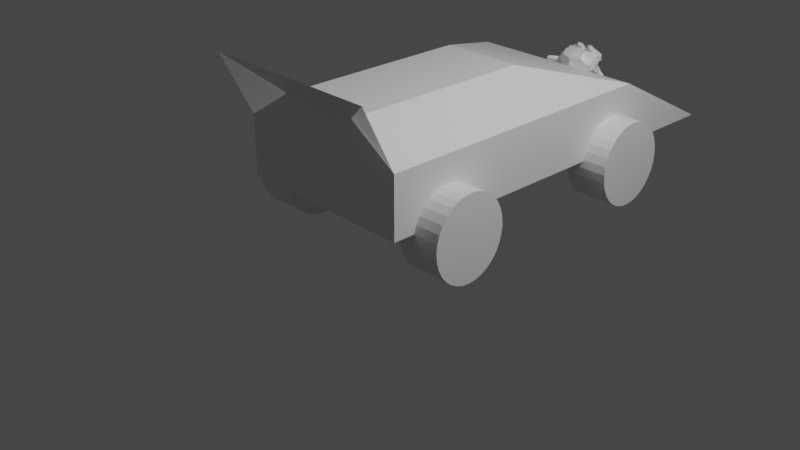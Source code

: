 # Source: untitled.blend  (saved by Blender 2.92.15; exported with 4.5.12 LTS)
import bpy
from mathutils import Matrix  # noqa: F401  (used for matrix-valued properties, if any)

bpy.ops.wm.read_factory_settings(use_empty=True)
scene = bpy.context.scene
scene.name = 'Scene'

# ---- collections
col_collection = bpy.data.collections.new('Collection'); scene.collection.children.link(col_collection)

# ---- materials (node trees are filled in below, after node groups)
mat_material = bpy.data.materials.new('Material')
mat_material.alpha_threshold = 0.0
mat_material.use_transparent_shadow = False
mat_material.line_color = (0.0, 0.0, 0.0, 1.0)

# ---- material node trees
mat_material.use_nodes = True; mat_material.node_tree.nodes.clear()
_N = mat_material.node_tree.nodes; _L = mat_material.node_tree.links
n0 = _N.new('ShaderNodeOutputMaterial'); n0.name = 'Material Output'; n0.location = (300, 300)
n1 = _N.new('ShaderNodeBsdfPrincipled'); n1.name = 'Principled BSDF'; n1.location = (10, 300)
n1.distribution = 'GGX'
n1.subsurface_method = 'BURLEY'
n1.inputs[2].default_value = 0.4
n1.inputs[3].default_value = 1.45
n1.inputs[27].default_value = (0.0, 0.0, 0.0, 1.0)
n1.inputs[28].default_value = 1.0
_L.new(n1.outputs[0], n0.inputs[0])
n0.is_active_output = True

# ---- world
world_world = bpy.data.worlds.new('World'); scene.world = world_world
world_world.use_nodes = True; world_world.node_tree.nodes.clear()
_N = world_world.node_tree.nodes; _L = world_world.node_tree.links
n0 = _N.new('ShaderNodeOutputWorld'); n0.name = 'World Output'; n0.location = (300, 300)
n1 = _N.new('ShaderNodeBackground'); n1.name = 'Background'; n1.location = (10, 300)
n1.inputs[0].default_value = (0.05088, 0.05088, 0.05088, 1.0)
_L.new(n1.outputs[0], n0.inputs[0])
n0.is_active_output = True
world_world.color = (0.05088, 0.05088, 0.05088)
world_world.use_sun_shadow = False
world_world.sun_shadow_jitter_overblur = 0.0

# ---- cameras
cam_camera = bpy.data.cameras.new('Camera')
cam_camera.clip_end = 100.0
cam_camera.ortho_scale = 7.314

# ---- lights
light_light = bpy.data.lights.new('Light', 'POINT')
light_light.transmission_factor = 0.0
light_light.energy = 1000.0
light_light.shadow_soft_size = 0.1
light_light.shadow_maximum_resolution = 0.006
light_light.use_absolute_resolution = True

# ---- meshes
me_cube = bpy.data.meshes.new('Cube')
me_cube.from_pydata([(1.0, 3.623, 0.4548), (1.0, -1.0, 0.4548), (-1.0, 3.623, 0.4591), (-1.0, -1.0, 0.4548), (1.0, -1.355, 1.824), (-1.0, -1.355, 1.824), (0.4494, 1.143, 1.474), (1.0, 2.347, 1.13), (1.0, -1.0, 1.116), (0.4494, -1.0, 1.47), (1.0, -1.355, 1.824), (-0.4494, 1.143, 1.474), (-1.0, 2.347, 1.131), (-0.4494, -1.0, 1.47), (-1.0, -1.0, 1.117), (-1.0, -1.355, 1.824), (0.8215, 0.101, 0.3631), (1.291, 0.101, 0.3665), (0.8217, 0.09266, 0.2731), (1.291, 0.09266, 0.2765), (0.8218, 0.06804, 0.1866), (1.291, 0.06804, 0.1901), (0.822, 0.02805, 0.1069), (1.292, 0.02805, 0.1103), (0.8221, -0.02576, 0.03705), (1.292, -0.02576, 0.04048), (0.8222, -0.09134, -0.02029), (1.292, -0.09134, -0.01686), (0.8223, -0.1661, -0.0629), (1.292, -0.1661, -0.05947), (0.8223, -0.2473, -0.08913), (1.292, -0.2473, -0.08571), (0.8224, -0.3317, -0.09799), (1.292, -0.3317, -0.09456), (0.8223, -0.4162, -0.08913), (1.292, -0.4162, -0.08571), (0.8223, -0.4973, -0.0629), (1.292, -0.4973, -0.05947), (0.8222, -0.5721, -0.02029), (1.292, -0.5721, -0.01686), (0.8221, -0.6377, 0.03705), (1.292, -0.6377, 0.04048), (0.822, -0.6915, 0.1069), (1.292, -0.6915, 0.1103), (0.8218, -0.7315, 0.1866), (1.291, -0.7315, 0.1901), (0.8217, -0.7561, 0.2731), (1.291, -0.7561, 0.2765), (0.8215, -0.7645, 0.3631), (1.291, -0.7645, 0.3665), (0.8213, -0.7561, 0.453), (1.291, -0.7561, 0.4564), (0.8211, -0.7315, 0.5395), (1.291, -0.7315, 0.5429), (0.821, -0.6915, 0.6192), (1.291, -0.6915, 0.6226), (0.8209, -0.6377, 0.6891), (1.29, -0.6377, 0.6925), (0.8208, -0.5721, 0.7464), (1.29, -0.5721, 0.7498), (0.8207, -0.4973, 0.789), (1.29, -0.4973, 0.7925), (0.8206, -0.4162, 0.8153), (1.29, -0.4162, 0.8187), (0.8206, -0.3317, 0.8241), (1.29, -0.3317, 0.8275), (0.8206, -0.2473, 0.8153), (1.29, -0.2473, 0.8187), (0.8207, -0.1661, 0.789), (1.29, -0.1661, 0.7925), (0.8208, -0.09134, 0.7464), (1.29, -0.09134, 0.7498), (0.8209, -0.02576, 0.6891), (1.29, -0.02576, 0.6925), (0.821, 0.02805, 0.6192), (1.291, 0.02805, 0.6226), (0.8211, 0.06804, 0.5395), (1.291, 0.06804, 0.5429), (0.8213, 0.09266, 0.453), (1.291, 0.09266, 0.4564), (0.8139, 2.512, 0.3834), (1.283, 2.512, 0.3868), (0.814, 2.504, 0.2934), (1.284, 2.504, 0.2968), (0.8142, 2.479, 0.2069), (1.284, 2.479, 0.2104), (0.8144, 2.439, 0.1272), (1.284, 2.439, 0.1306), (0.8145, 2.386, 0.05735), (1.284, 2.386, 0.06078), (0.8146, 2.32, 1.163e-05), (1.284, 2.32, 0.00344), (0.8147, 2.245, -0.04259), (1.284, 2.245, -0.03917), (0.8147, 2.164, -0.06883), (1.284, 2.164, -0.0654), (0.8147, 2.08, -0.07769), (1.284, 2.08, -0.07426), (0.8147, 1.995, -0.06883), (1.284, 1.995, -0.0654), (0.8147, 1.914, -0.04259), (1.284, 1.914, -0.03917), (0.8146, 1.839, 1.163e-05), (1.284, 1.839, 0.00344), (0.8145, 1.774, 0.05735), (1.284, 1.774, 0.06078), (0.8144, 1.72, 0.1272), (1.284, 1.72, 0.1306), (0.8142, 1.68, 0.2069), (1.284, 1.68, 0.2104), (0.814, 1.655, 0.2934), (1.284, 1.655, 0.2968), (0.8139, 1.647, 0.3834), (1.283, 1.647, 0.3868), (0.8137, 1.655, 0.4733), (1.283, 1.655, 0.4767), (0.8135, 1.68, 0.5598), (1.283, 1.68, 0.5632), (0.8134, 1.72, 0.6395), (1.283, 1.72, 0.6429), (0.8133, 1.774, 0.7094), (1.283, 1.774, 0.7128), (0.8131, 1.839, 0.7667), (1.283, 1.839, 0.7701), (0.8131, 1.914, 0.8093), (1.283, 1.914, 0.8128), (0.813, 1.995, 0.8356), (1.283, 1.995, 0.839), (0.813, 2.08, 0.8444), (1.283, 2.08, 0.8479), (0.813, 2.164, 0.8356), (1.283, 2.164, 0.839), (0.8131, 2.245, 0.8093), (1.283, 2.245, 0.8128), (0.8131, 2.32, 0.7667), (1.283, 2.32, 0.7701), (0.8133, 2.386, 0.7094), (1.283, 2.386, 0.7128), (0.8134, 2.439, 0.6395), (1.283, 2.439, 0.6429), (0.8135, 2.479, 0.5598), (1.283, 2.479, 0.5632), (0.8137, 2.504, 0.4733), (1.283, 2.504, 0.4767), (-1.314, 2.512, 0.3834), (-0.8445, 2.512, 0.3868), (-1.314, 2.504, 0.2934), (-0.8444, 2.504, 0.2968), (-1.314, 2.479, 0.2069), (-0.8442, 2.479, 0.2104), (-1.314, 2.439, 0.1272), (-0.8441, 2.439, 0.1306), (-1.313, 2.386, 0.05735), (-0.8439, 2.386, 0.06078), (-1.313, 2.32, 1.163e-05), (-0.8438, 2.32, 0.00344), (-1.313, 2.245, -0.04259), (-0.8437, 2.245, -0.03917), (-1.313, 2.164, -0.06883), (-0.8437, 2.164, -0.0654), (-1.313, 2.08, -0.07769), (-0.8437, 2.08, -0.07426), (-1.313, 1.995, -0.06883), (-0.8437, 1.995, -0.0654), (-1.313, 1.914, -0.04259), (-0.8437, 1.914, -0.03917), (-1.313, 1.839, 1.163e-05), (-0.8438, 1.839, 0.00344), (-1.313, 1.774, 0.05735), (-0.8439, 1.774, 0.06078), (-1.314, 1.72, 0.1272), (-0.8441, 1.72, 0.1306), (-1.314, 1.68, 0.2069), (-0.8442, 1.68, 0.2104), (-1.314, 1.655, 0.2934), (-0.8444, 1.655, 0.2968), (-1.314, 1.647, 0.3834), (-0.8445, 1.647, 0.3868), (-1.314, 1.655, 0.4733), (-0.8447, 1.655, 0.4767), (-1.314, 1.68, 0.5598), (-0.8449, 1.68, 0.5632), (-1.315, 1.72, 0.6395), (-0.845, 1.72, 0.6429), (-1.315, 1.774, 0.7094), (-0.8452, 1.774, 0.7128), (-1.315, 1.839, 0.7667), (-0.8453, 1.839, 0.7701), (-1.315, 1.914, 0.8093), (-0.8453, 1.914, 0.8128), (-1.315, 1.995, 0.8356), (-0.8454, 1.995, 0.839), (-1.315, 2.08, 0.8444), (-0.8454, 2.08, 0.8479), (-1.315, 2.164, 0.8356), (-0.8454, 2.164, 0.839), (-1.315, 2.245, 0.8093), (-0.8453, 2.245, 0.8128), (-1.315, 2.32, 0.7667), (-0.8453, 2.32, 0.7701), (-1.315, 2.386, 0.7094), (-0.8452, 2.386, 0.7128), (-1.315, 2.439, 0.6395), (-0.845, 2.439, 0.6429), (-1.314, 2.479, 0.5598), (-0.8449, 2.479, 0.5632), (-1.314, 2.504, 0.4733), (-0.8447, 2.504, 0.4767), (-1.273, 0.0988, 0.3535), (-0.8039, 0.0988, 0.3569), (-1.273, 0.09048, 0.2635), (-0.8038, 0.09048, 0.267), (-1.273, 0.06586, 0.177), (-0.8036, 0.06586, 0.1805), (-1.273, 0.02587, 0.09733), (-0.8034, 0.02587, 0.1008), (-1.273, -0.02794, 0.02746), (-0.8033, -0.02794, 0.03089), (-1.273, -0.09351, -0.02988), (-0.8032, -0.09351, -0.02645), (-1.273, -0.1683, -0.07248), (-0.8031, -0.1683, -0.06905), (-1.273, -0.2495, -0.09872), (-0.8031, -0.2495, -0.09529), (-1.273, -0.3339, -0.1076), (-0.8031, -0.3339, -0.1041), (-1.273, -0.4183, -0.09872), (-0.8031, -0.4183, -0.09529), (-1.273, -0.4995, -0.07248), (-0.8031, -0.4995, -0.06905), (-1.273, -0.5743, -0.02988), (-0.8032, -0.5743, -0.02645), (-1.273, -0.6399, 0.02746), (-0.8033, -0.6399, 0.03089), (-1.273, -0.6937, 0.09733), (-0.8034, -0.6937, 0.1008), (-1.273, -0.7337, 0.177), (-0.8036, -0.7337, 0.1805), (-1.273, -0.7583, 0.2635), (-0.8038, -0.7583, 0.267), (-1.273, -0.7666, 0.3535), (-0.8039, -0.7666, 0.3569), (-1.274, -0.7583, 0.4434), (-0.8041, -0.7583, 0.4469), (-1.274, -0.7337, 0.5299), (-0.8043, -0.7337, 0.5333), (-1.274, -0.6937, 0.6096), (-0.8044, -0.6937, 0.6131), (-1.274, -0.6399, 0.6795), (-0.8045, -0.6399, 0.6829), (-1.274, -0.5743, 0.7368), (-0.8047, -0.5743, 0.7403), (-1.274, -0.4995, 0.7794), (-0.8047, -0.4995, 0.7829), (-1.274, -0.4183, 0.8057), (-0.8048, -0.4183, 0.8091), (-1.274, -0.3339, 0.8145), (-0.8048, -0.3339, 0.818), (-1.274, -0.2495, 0.8057), (-0.8048, -0.2495, 0.8091), (-1.274, -0.1683, 0.7794), (-0.8047, -0.1683, 0.7829), (-1.274, -0.09351, 0.7368), (-0.8047, -0.09351, 0.7403), (-1.274, -0.02794, 0.6795), (-0.8045, -0.02794, 0.6829), (-1.274, 0.02587, 0.6096), (-0.8044, 0.02587, 0.6131), (-1.274, 0.06586, 0.5299), (-0.8043, 0.06586, 0.5333), (-1.274, 0.09048, 0.4434), (-0.8041, 0.09048, 0.4469), (-0.1198, 2.97, 1.092), (0.08043, 2.969, 1.091), (-0.1333, 2.969, 1.071), (0.09365, 2.967, 1.07), (-0.1427, 2.958, 1.052), (0.1025, 2.957, 1.051), (-0.08694, 2.966, 1.04), (0.04674, 2.965, 1.039), (-0.09294, 2.976, 1.06), (0.05325, 2.975, 1.059), (-0.09681, 2.974, 1.086), (0.05747, 2.974, 1.085), (-0.07811, 2.971, 1.091), (0.03878, 2.97, 1.09), (-0.05836, 2.967, 1.068), (0.01862, 2.966, 1.068), (-0.04288, 2.951, 1.048), (0.002524, 2.951, 1.048), (-0.0324, 2.937, 1.074), (-0.007867, 2.937, 1.074), (-0.0469, 2.95, 1.092), (0.007179, 2.95, 1.092), (-0.07167, 2.961, 1.105), (0.03236, 2.961, 1.104), (-0.08095, 2.951, 1.124), (0.04172, 2.951, 1.123), (-0.06371, 2.935, 1.125), (0.02418, 2.934, 1.125), (-0.05193, 2.917, 1.119), (0.01194, 2.916, 1.119), (-0.1011, 2.901, 1.142), (0.06117, 2.9, 1.141), (-0.1017, 2.924, 1.142), (0.06219, 2.923, 1.142), (-0.1011, 2.946, 1.131), (0.06185, 2.945, 1.13), (-0.123, 2.949, 1.125), (0.08371, 2.947, 1.124), (-0.1397, 2.929, 1.13), (0.1001, 2.927, 1.129), (-0.152, 2.906, 1.128), (0.1119, 2.904, 1.127), (-0.1694, 2.932, 1.088), (0.1293, 2.93, 1.087), (-0.1536, 2.948, 1.1), (0.1139, 2.946, 1.098), (-0.1295, 2.959, 1.108), (0.09019, 2.958, 1.107), (-0.1325, 2.962, 1.11), (0.09324, 2.961, 1.109), (-0.126, 2.95, 1.13), (0.08683, 2.949, 1.129), (-0.1024, 2.947, 1.138), (0.06328, 2.946, 1.137), (-0.08004, 2.954, 1.129), (0.04094, 2.953, 1.128), (-0.06893, 2.965, 1.108), (0.02974, 2.964, 1.108), (-0.07727, 2.976, 1.093), (0.03807, 2.975, 1.092), (-0.1005, 2.969, 1.114), (0.0615, 2.968, 1.113), (-0.09796, 2.981, 1.086), (0.05875, 2.98, 1.085), (-0.1227, 2.974, 1.093), (0.08344, 2.973, 1.092), (-0.01978, 2.929, 1.131), (-0.0196, 2.95, 1.127), (-0.01962, 3.102, 0.922), (-0.01965, 3.036, 1.005), (-0.01968, 3.014, 1.031), (-0.01963, 3.119, 0.8975), (-0.02015, 2.915, 1.1), (-0.02013, 2.889, 1.139), (-0.023, 2.631, 1.103), (-0.02386, 2.632, 0.9873), (-0.02374, 2.724, 0.881), (-0.02229, 2.885, 0.8576), (-0.05416, 2.971, 1.012), (0.01366, 2.971, 1.012), (-0.0924, 3.027, 0.9608), (0.05223, 3.026, 0.9602), (-0.1115, 3.08, 0.8987), (0.07147, 3.079, 0.8979), (-0.1204, 3.113, 0.8446), (0.08026, 3.112, 0.8438), (-0.1105, 3.123, 0.83), (0.0703, 3.122, 0.8293), (-0.06946, 3.131, 0.8289), (0.02941, 3.131, 0.8285), (-0.01996, 3.138, 0.828), (-0.111, 2.974, 1.013), (0.07055, 2.973, 1.013), (-0.17, 2.968, 1.032), (0.1297, 2.967, 1.03), (-0.2331, 2.929, 1.06), (0.1925, 2.927, 1.058), (-0.2503, 2.909, 1.14), (0.2104, 2.906, 1.138), (-0.205, 2.905, 1.151), (0.1652, 2.903, 1.15), (-0.1447, 2.897, 1.179), (0.1052, 2.896, 1.178), (-0.1026, 2.879, 1.22), (0.06338, 2.878, 1.219), (-0.05901, 2.89, 1.21), (0.01985, 2.889, 1.209), (-0.03373, 2.923, 1.148), (-0.005701, 2.922, 1.148), (-0.05601, 2.936, 1.135), (0.01666, 2.936, 1.135), (-0.04531, 2.947, 1.108), (0.00578, 2.947, 1.108), (-0.05836, 2.967, 1.068), (0.01862, 2.966, 1.068), (-0.0984, 2.977, 1.056), (0.05866, 2.976, 1.055), (-0.1301, 2.97, 1.063), (0.09036, 2.969, 1.062), (-0.1712, 2.953, 1.088), (0.1315, 2.951, 1.086), (-0.1783, 2.937, 1.111), (0.1385, 2.935, 1.109), (-0.1688, 2.928, 1.128), (0.1291, 2.926, 1.127), (-0.1223, 2.926, 1.142), (0.08286, 2.925, 1.141), (-0.0774, 2.927, 1.148), (0.03806, 2.927, 1.148), (-0.01959, 3.12, 0.901), (-0.04824, 3.11, 0.9124), (0.009035, 3.11, 0.9122), (-0.05121, 3.131, 0.8809), (0.01194, 3.131, 0.8806), (-0.03664, 3.138, 0.8675), (-0.002687, 3.138, 0.8673), (-0.01969, 3.138, 0.8646), (-0.01981, 3.005, 1.025), (-0.01987, 2.994, 1.033), (-0.03961, 2.996, 1.032), (-8.945e-05, 2.996, 1.032), (-0.04586, 3.012, 1.02), (0.006297, 3.012, 1.019), (-0.03819, 3.022, 1.008), (-0.001359, 3.022, 1.008), (-0.1039, 2.981, 1.043), (0.06405, 2.98, 1.042), (-0.167, 2.968, 1.059), (0.1271, 2.966, 1.058), (-0.2027, 2.944, 1.088), (0.1628, 2.942, 1.086), (-0.2125, 2.927, 1.132), (0.1729, 2.925, 1.13), (-0.1981, 2.932, 1.148), (0.1588, 2.93, 1.147), (-0.1301, 2.922, 1.18), (0.09115, 2.921, 1.179), (-0.09927, 2.914, 1.205), (0.06052, 2.913, 1.205), (-0.0704, 2.92, 1.199), (0.03168, 2.919, 1.199), (-0.04293, 2.945, 1.15), (0.003966, 2.944, 1.15), (-0.0457, 3.005, 1.046), (0.006386, 3.004, 1.046), (-0.06968, 3.05, 0.9729), (0.03017, 3.05, 0.9725), (-0.08506, 3.1, 0.9105), (0.04561, 3.1, 0.9099), (-0.09127, 3.121, 0.8788), (0.05176, 3.12, 0.8781), (-0.084, 3.134, 0.8517), (0.04435, 3.134, 0.8512), (-0.06476, 3.137, 0.8482), (0.02511, 3.136, 0.8478), (-0.0198, 3.141, 0.8453), (-0.01999, 2.964, 1.056), (-0.01983, 2.956, 1.088), (-0.09702, 2.924, 1.151), (0.05765, 2.923, 1.15), (-0.05077, 2.962, 1.076), (0.01104, 2.962, 1.076), (-0.04542, 2.956, 1.088), (0.005759, 2.956, 1.088), (-0.05002, 3.104, 0.92), (0.01079, 3.104, 0.9197), (-0.0381, 3.055, 0.9772), (-0.00124, 3.055, 0.977), (-0.01967, 3.055, 0.9772), (-0.01976, 3.029, 1.001), (-0.0402, 3.027, 1.014), (0.0008577, 3.027, 1.014), (-0.04857, 3.023, 1.024), (0.009279, 3.022, 1.024), (-0.04194, 3.002, 1.038), (0.00246, 3.002, 1.038), (-0.02754, 3.0, 1.039), (-0.01197, 3.0, 1.039), (-0.01958, 3.024, 1.031), (-0.02947, 3.011, 1.039), (-0.009835, 3.011, 1.039), (-0.03948, 3.013, 1.037), (0.0002017, 3.013, 1.037), (-0.04386, 3.029, 1.027), (0.004741, 3.029, 1.027), (-0.03678, 3.028, 1.021), (-0.002459, 3.027, 1.02), (-0.0196, 3.034, 1.013), (-0.0728, 2.997, 0.9877), (0.03244, 2.996, 0.9872), (-0.05367, 3.008, 1.014), (0.01393, 3.008, 1.013), (-0.05893, 3.023, 1.0), (0.01928, 3.022, 1.0), (-0.06409, 2.984, 1.0), (0.02365, 2.983, 1.0), (-0.01969, 3.134, 0.8686), (-0.03237, 3.133, 0.8706), (-0.007015, 3.133, 0.8705), (-0.04478, 3.128, 0.8849), (0.005507, 3.127, 0.8847), (-0.04429, 3.114, 0.9059), (0.005054, 3.114, 0.9057), (-0.01979, 3.109, 0.889), (-0.0443, 3.104, 0.8976), (0.004741, 3.104, 0.8973), (-0.04474, 3.113, 0.8793), (0.005082, 3.113, 0.8791), (-0.03241, 3.12, 0.8686), (-0.007275, 3.119, 0.8685), (-0.01984, 3.121, 0.8666), (-0.05463, 2.96, 1.095), (0.01514, 2.959, 1.095), (-0.05698, 2.965, 1.083), (0.01743, 2.965, 1.083), (-0.09812, 2.933, 1.142), (0.0588, 2.932, 1.142), (-0.08244, 2.936, 1.141), (0.04315, 2.935, 1.14), (-0.1208, 2.94, 1.141), (0.08165, 2.939, 1.14), (-0.1572, 2.936, 1.126), (0.1177, 2.934, 1.124), (-0.1624, 2.944, 1.112), (0.1229, 2.942, 1.111), (-0.1579, 2.956, 1.092), (0.1182, 2.954, 1.091), (-0.128, 2.972, 1.076), (0.08848, 2.971, 1.075), (-0.1005, 2.977, 1.069), (0.06101, 2.976, 1.068), (-0.06577, 2.973, 1.078), (0.02629, 2.973, 1.077), (-0.05759, 2.951, 1.111), (0.01817, 2.951, 1.111), (-0.06635, 2.943, 1.129), (0.02702, 2.942, 1.129), (-0.07077, 2.941, 1.122), (0.03132, 2.941, 1.122), (-0.06027, 2.948, 1.107), (0.02073, 2.947, 1.107), (-0.06822, 2.968, 1.077), (0.02862, 2.967, 1.077), (-0.09964, 2.972, 1.071), (0.06002, 2.971, 1.07), (-0.1227, 2.967, 1.076), (0.08306, 2.966, 1.075), (-0.1482, 2.952, 1.093), (0.1085, 2.95, 1.092), (-0.1521, 2.942, 1.107), (0.1124, 2.941, 1.106), (-0.1469, 2.935, 1.119), (0.1072, 2.934, 1.118), (-0.1176, 2.938, 1.136), (0.07828, 2.936, 1.135), (-0.08351, 2.938, 1.134), (0.04417, 2.937, 1.134), (-0.09715, 2.935, 1.136), (0.05777, 2.934, 1.135), (-0.05945, 2.96, 1.082), (0.01978, 2.96, 1.082), (-0.05857, 2.954, 1.092), (0.01893, 2.954, 1.092), (-0.04191, 2.909, 1.117), (0.001732, 2.909, 1.117), (-0.06665, 2.879, 1.174), (0.02673, 2.878, 1.174), (-0.1031, 2.871, 1.182), (0.06312, 2.87, 1.181), (-0.1381, 2.885, 1.149), (0.09788, 2.884, 1.148), (-0.1919, 2.89, 1.126), (0.1515, 2.888, 1.125), (-0.2277, 2.891, 1.116), (0.1872, 2.889, 1.114), (-0.2144, 2.916, 1.054), (0.1733, 2.913, 1.052), (-0.1564, 2.944, 1.026), (0.1155, 2.942, 1.024), (-0.1066, 2.958, 1.016), (0.06583, 2.957, 1.015), (-0.02072, 2.788, 1.194), (-0.02168, 2.706, 1.176), (-0.02325, 2.798, 0.8464), (-0.02091, 2.971, 0.9248), (-0.02028, 3.115, 0.8163), (-0.02059, 3.06, 0.8487), (-0.02064, 3.009, 0.9097), (-0.02072, 2.987, 0.9291), (-0.2455, 2.853, 1.032), (0.2028, 2.85, 1.03), (-0.2519, 2.821, 1.038), (0.2088, 2.818, 1.036), (-0.2367, 2.761, 0.9762), (0.1914, 2.758, 0.9743), (-0.153, 2.683, 0.9795), (0.1062, 2.682, 0.9783), (-0.2058, 2.901, 0.9765), (0.1633, 2.898, 0.9749), (-0.1715, 2.876, 0.9334), (0.1279, 2.874, 0.932), (-0.1954, 2.81, 0.9193), (0.1502, 2.808, 0.9178), (-0.115, 2.759, 0.9018), (0.06856, 2.758, 0.901), (-0.06662, 2.981, 0.9696), (0.02567, 2.98, 0.9691), (-0.05772, 2.973, 0.9426), (0.01619, 2.972, 0.9423), (-0.09455, 3.05, 0.8755), (0.05357, 3.05, 0.8748), (-0.07754, 3.009, 0.9315), (0.03656, 3.008, 0.931), (-0.1099, 3.095, 0.8233), (0.06905, 3.094, 0.8225), (-0.05664, 3.055, 0.8635), (0.01558, 3.055, 0.8632), (-0.04901, 3.009, 0.9212), (0.007896, 3.009, 0.921), (-0.06503, 3.106, 0.8214), (0.02435, 3.105, 0.821), (-0.05894, 2.97, 0.9876), (0.01803, 2.969, 0.9872), (-0.05435, 2.964, 1.001), (0.01353, 2.964, 1.001), (-0.05001, 2.958, 1.012), (0.009242, 2.958, 1.012), (-0.06494, 2.958, 0.9364), (0.02303, 2.958, 0.936), (-0.09587, 2.889, 0.8855), (0.05178, 2.888, 0.8848), (-0.1146, 2.815, 0.8766), (0.06893, 2.814, 0.8758), (-0.1493, 2.667, 1.117), (0.1043, 2.665, 1.116), (-0.1456, 2.715, 1.168), (0.1023, 2.713, 1.167), (-0.1402, 2.784, 1.183), (0.09843, 2.782, 1.182), (-0.1281, 2.873, 1.125), (0.08731, 2.872, 1.124), (-0.2044, 2.873, 1.099), (0.1632, 2.871, 1.097), (-0.1764, 2.859, 1.1), (0.1349, 2.857, 1.098), (-0.1917, 2.777, 1.131), (0.149, 2.775, 1.13), (-0.2341, 2.811, 1.11), (0.1918, 2.808, 1.108), (-0.2405, 2.758, 1.094), (0.1969, 2.755, 1.092), (-0.1981, 2.723, 1.113), (0.154, 2.72, 1.112), (-0.2024, 2.687, 1.067), (0.157, 2.685, 1.066), (-0.2451, 2.727, 1.047), (0.2002, 2.724, 1.045), (-0.1948, 2.724, 0.9707), (0.1487, 2.722, 0.9692), (-0.1538, 2.785, 0.9112), (0.108, 2.784, 0.91), (-0.2442, 2.793, 1.02), (0.2002, 2.79, 1.018), (-0.1029, 2.929, 0.9735), (0.06098, 2.928, 0.9727), (-0.1273, 2.88, 0.9167), (0.08351, 2.879, 0.9158), (-0.2687, 2.772, 1.033), (0.2244, 2.769, 1.031), (-0.226, 2.883, 0.9305), (0.1825, 2.88, 0.9287), (-0.3171, 2.839, 0.9061), (0.2723, 2.835, 0.9035), (-0.3982, 2.791, 0.9254), (0.3527, 2.786, 0.9221), (-0.4219, 2.744, 0.9885), (0.3764, 2.739, 0.985), (-0.3852, 2.712, 1.033), (0.3398, 2.708, 1.029), (-0.3142, 2.742, 1.039), (0.2694, 2.739, 1.037), (-0.3103, 2.758, 1.028), (0.2656, 2.754, 1.026), (-0.3686, 2.731, 1.02), (0.3233, 2.727, 1.017), (-0.3932, 2.754, 0.9835), (0.3478, 2.749, 0.9802), (-0.3746, 2.792, 0.9347), (0.3292, 2.788, 0.9316), (-0.3136, 2.832, 0.9237), (0.2689, 2.829, 0.9212), (-0.243, 2.87, 0.9435), (0.1993, 2.867, 0.9416), (-0.2775, 2.782, 1.025), (0.2333, 2.779, 1.023), (-0.2864, 2.778, 1.004), (0.2418, 2.775, 1.001), (-0.2628, 2.848, 0.9423), (0.2187, 2.845, 0.9402), (-0.3178, 2.814, 0.9239), (0.2727, 2.811, 0.9213), (-0.3679, 2.782, 0.9331), (0.3224, 2.778, 0.93), (-0.3837, 2.754, 0.9691), (0.3381, 2.75, 0.966), (-0.3639, 2.737, 0.9958), (0.3183, 2.733, 0.9928), (-0.3138, 2.757, 1.003), (0.2688, 2.753, 1.0), (-0.2514, 2.798, 1.01), (0.2073, 2.795, 1.008), (-0.25, 2.806, 0.9771), (0.2056, 2.803, 0.9751), (-0.2251, 2.82, 0.9611), (0.1808, 2.818, 0.9593), (-0.2448, 2.82, 0.9586), (0.2004, 2.818, 0.9567), (-0.2522, 2.831, 0.943), (0.2078, 2.829, 0.9409), (-0.2425, 2.837, 0.9366), (0.1981, 2.834, 0.9347), (-0.2076, 2.871, 0.9687), (0.1644, 2.869, 0.967), (-0.2092, 2.858, 0.9506), (0.1655, 2.855, 0.9489), (-0.2096, 2.845, 0.9616), (0.1657, 2.843, 0.96), (-0.2356, 2.813, 0.9922), (0.1916, 2.81, 0.9904), (-0.2676, 2.794, 0.9931), (0.2232, 2.792, 0.9909), (-0.2693, 2.786, 0.9842), (0.2246, 2.783, 0.982), (-0.2441, 2.829, 0.9301), (0.1995, 2.826, 0.9282), (-0.2563, 2.823, 0.9364), (0.2116, 2.82, 0.9344), (-0.2489, 2.813, 0.9505), (0.2042, 2.81, 0.9485), (-0.2293, 2.812, 0.9547), (0.1847, 2.809, 0.9529), (-0.2541, 2.797, 0.9708), (0.2094, 2.794, 0.9688), (-0.3202, 2.749, 0.9921), (0.2749, 2.746, 0.9895), (-0.37, 2.73, 0.9858), (0.3241, 2.726, 0.9827), (-0.3924, 2.746, 0.9608), (0.3465, 2.742, 0.9575), (-0.3765, 2.776, 0.9256), (0.3307, 2.772, 0.9225), (-0.3219, 2.804, 0.9161), (0.2765, 2.801, 0.9135), (-0.2645, 2.837, 0.9365), (0.2201, 2.835, 0.9344), (-0.2904, 2.771, 0.9929), (0.2455, 2.768, 0.9906), (-0.269, 2.805, 0.9555), (0.2242, 2.802, 0.9534), (-0.2841, 2.811, 0.9435), (0.2393, 2.808, 0.9412), (-0.3052, 2.794, 0.9526), (0.2601, 2.79, 0.9502), (-0.2923, 2.789, 0.9656), (0.2474, 2.786, 0.9632), (-0.3109, 2.773, 0.9762), (0.2658, 2.77, 0.9736), (-0.3234, 2.779, 0.9642), (0.2783, 2.776, 0.9616), (-0.3415, 2.773, 0.9682), (0.2962, 2.769, 0.9654), (-0.3342, 2.762, 0.9826), (0.289, 2.759, 0.9799), (-0.3181, 2.716, 1.008), (0.2724, 2.713, 1.005), (-0.3927, 2.695, 1.007), (0.3464, 2.691, 1.003), (-0.4286, 2.733, 0.9721), (0.3826, 2.729, 0.9686), (-0.4108, 2.771, 0.9108), (0.3646, 2.767, 0.9074), (-0.3217, 2.806, 0.8864), (0.2759, 2.802, 0.8838), (-0.2378, 2.845, 0.9052), (0.1931, 2.843, 0.9033), (-0.2629, 2.749, 1.009), (0.2178, 2.746, 1.007)], [], [(1, 8, 10, 9, 13, 15, 14, 3), (15, 13, 9, 10, 4, 5), (2, 0, 1, 3), (6, 11, 13, 9), (0, 7, 8, 1), (3, 14, 12, 2), (8, 9, 10), (13, 14, 15), (6, 9, 8, 7), (13, 11, 12, 14), (11, 6, 7, 12), (2, 12, 7, 0), (16, 17, 19, 18), (18, 19, 21, 20), (20, 21, 23, 22), (22, 23, 25, 24), (24, 25, 27, 26), (26, 27, 29, 28), (28, 29, 31, 30), (30, 31, 33, 32), (32, 33, 35, 34), (34, 35, 37, 36), (36, 37, 39, 38), (38, 39, 41, 40), (40, 41, 43, 42), (42, 43, 45, 44), (44, 45, 47, 46), (46, 47, 49, 48), (48, 49, 51, 50), (50, 51, 53, 52), (52, 53, 55, 54), (54, 55, 57, 56), (56, 57, 59, 58), (58, 59, 61, 60), (60, 61, 63, 62), (62, 63, 65, 64), (64, 65, 67, 66), (66, 67, 69, 68), (68, 69, 71, 70), (70, 71, 73, 72), (72, 73, 75, 74), (74, 75, 77, 76), (19, 17, 79, 77, 75, 73, 71, 69, 67, 65, 63, 61, 59, 57, 55, 53, 51, 49, 47, 45, 43, 41, 39, 37, 35, 33, 31, 29, 27, 25, 23, 21), (76, 77, 79, 78), (78, 79, 17, 16), (16, 18, 20, 22, 24, 26, 28, 30, 32, 34, 36, 38, 40, 42, 44, 46, 48, 50, 52, 54, 56, 58, 60, 62, 64, 66, 68, 70, 72, 74, 76, 78), (80, 81, 83, 82), (82, 83, 85, 84), (84, 85, 87, 86), (86, 87, 89, 88), (88, 89, 91, 90), (90, 91, 93, 92), (92, 93, 95, 94), (94, 95, 97, 96), (96, 97, 99, 98), (98, 99, 101, 100), (100, 101, 103, 102), (102, 103, 105, 104), (104, 105, 107, 106), (106, 107, 109, 108), (108, 109, 111, 110), (110, 111, 113, 112), (112, 113, 115, 114), (114, 115, 117, 116), (116, 117, 119, 118), (118, 119, 121, 120), (120, 121, 123, 122), (122, 123, 125, 124), (124, 125, 127, 126), (126, 127, 129, 128), (128, 129, 131, 130), (130, 131, 133, 132), (132, 133, 135, 134), (134, 135, 137, 136), (136, 137, 139, 138), (138, 139, 141, 140), (83, 81, 143, 141, 139, 137, 135, 133, 131, 129, 127, 125, 123, 121, 119, 117, 115, 113, 111, 109, 107, 105, 103, 101, 99, 97, 95, 93, 91, 89, 87, 85), (140, 141, 143, 142), (142, 143, 81, 80), (80, 82, 84, 86, 88, 90, 92, 94, 96, 98, 100, 102, 104, 106, 108, 110, 112, 114, 116, 118, 120, 122, 124, 126, 128, 130, 132, 134, 136, 138, 140, 142), (144, 145, 147, 146), (146, 147, 149, 148), (148, 149, 151, 150), (150, 151, 153, 152), (152, 153, 155, 154), (154, 155, 157, 156), (156, 157, 159, 158), (158, 159, 161, 160), (160, 161, 163, 162), (162, 163, 165, 164), (164, 165, 167, 166), (166, 167, 169, 168), (168, 169, 171, 170), (170, 171, 173, 172), (172, 173, 175, 174), (174, 175, 177, 176), (176, 177, 179, 178), (178, 179, 181, 180), (180, 181, 183, 182), (182, 183, 185, 184), (184, 185, 187, 186), (186, 187, 189, 188), (188, 189, 191, 190), (190, 191, 193, 192), (192, 193, 195, 194), (194, 195, 197, 196), (196, 197, 199, 198), (198, 199, 201, 200), (200, 201, 203, 202), (202, 203, 205, 204), (147, 145, 207, 205, 203, 201, 199, 197, 195, 193, 191, 189, 187, 185, 183, 181, 179, 177, 175, 173, 171, 169, 167, 165, 163, 161, 159, 157, 155, 153, 151, 149), (204, 205, 207, 206), (206, 207, 145, 144), (144, 146, 148, 150, 152, 154, 156, 158, 160, 162, 164, 166, 168, 170, 172, 174, 176, 178, 180, 182, 184, 186, 188, 190, 192, 194, 196, 198, 200, 202, 204, 206), (208, 209, 211, 210), (210, 211, 213, 212), (212, 213, 215, 214), (214, 215, 217, 216), (216, 217, 219, 218), (218, 219, 221, 220), (220, 221, 223, 222), (222, 223, 225, 224), (224, 225, 227, 226), (226, 227, 229, 228), (228, 229, 231, 230), (230, 231, 233, 232), (232, 233, 235, 234), (234, 235, 237, 236), (236, 237, 239, 238), (238, 239, 241, 240), (240, 241, 243, 242), (242, 243, 245, 244), (244, 245, 247, 246), (246, 247, 249, 248), (248, 249, 251, 250), (250, 251, 253, 252), (252, 253, 255, 254), (254, 255, 257, 256), (256, 257, 259, 258), (258, 259, 261, 260), (260, 261, 263, 262), (262, 263, 265, 264), (264, 265, 267, 266), (266, 267, 269, 268), (211, 209, 271, 269, 267, 265, 263, 261, 259, 257, 255, 253, 251, 249, 247, 245, 243, 241, 239, 237, 235, 233, 231, 229, 227, 225, 223, 221, 219, 217, 215, 213), (268, 269, 271, 270), (270, 271, 209, 208), (208, 210, 212, 214, 216, 218, 220, 222, 224, 226, 228, 230, 232, 234, 236, 238, 240, 242, 244, 246, 248, 250, 252, 254, 256, 258, 260, 262, 264, 266, 268, 270), (318, 272, 274, 316), (275, 273, 319, 317), (316, 274, 276, 314), (277, 275, 317, 315), (274, 280, 278, 276), (279, 281, 275, 277), (272, 282, 280, 274), (281, 283, 273, 275), (282, 284, 286, 280), (287, 285, 283, 281), (280, 286, 288, 278), (289, 287, 281, 279), (286, 292, 290, 288), (291, 293, 287, 289), (284, 294, 292, 286), (293, 295, 285, 287), (294, 296, 298, 292), (299, 297, 295, 293), (292, 298, 300, 290), (301, 299, 293, 291), (298, 304, 302, 300), (303, 305, 299, 301), (296, 306, 304, 298), (305, 307, 297, 299), (306, 308, 310, 304), (311, 309, 307, 305), (304, 310, 312, 302), (313, 311, 305, 303), (310, 316, 314, 312), (315, 317, 311, 313), (308, 318, 316, 310), (317, 319, 309, 311), (318, 308, 322, 320), (323, 309, 319, 321), (308, 306, 324, 322), (325, 307, 309, 323), (306, 296, 326, 324), (327, 297, 307, 325), (296, 294, 328, 326), (329, 295, 297, 327), (294, 284, 330, 328), (331, 285, 295, 329), (284, 282, 334, 330), (335, 283, 285, 331), (282, 272, 336, 334), (337, 273, 283, 335), (272, 318, 320, 336), (321, 319, 273, 337), (332, 336, 320), (321, 337, 333), (334, 336, 332), (333, 337, 335), (332, 330, 334), (335, 331, 333), (332, 328, 330), (331, 329, 333), (332, 326, 328), (329, 327, 333), (332, 324, 326), (327, 325, 333), (332, 322, 324), (325, 323, 333), (332, 320, 322), (323, 321, 333), (360, 445, 447, 362), (447, 446, 361, 362), (358, 443, 445, 360), (446, 444, 359, 361), (356, 441, 443, 358), (444, 442, 357, 359), (354, 439, 441, 356), (442, 440, 355, 357), (352, 437, 439, 354), (440, 438, 353, 355), (350, 363, 417, 435), (418, 364, 351, 436), (363, 365, 419, 417), (420, 366, 364, 418), (365, 367, 421, 419), (422, 368, 366, 420), (367, 369, 423, 421), (424, 370, 368, 422), (369, 371, 425, 423), (426, 372, 370, 424), (371, 373, 427, 425), (428, 374, 372, 426), (373, 375, 429, 427), (430, 376, 374, 428), (375, 377, 431, 429), (432, 378, 376, 430), (377, 379, 433, 431), (434, 380, 378, 432), (379, 338, 339, 433), (339, 338, 380, 434), (381, 399, 431, 433), (432, 400, 382, 434), (399, 450, 429, 431), (430, 451, 400, 432), (397, 427, 429, 450), (430, 428, 398, 451), (395, 425, 427, 397), (428, 426, 396, 398), (393, 423, 425, 395), (426, 424, 394, 396), (391, 421, 423, 393), (424, 422, 392, 394), (389, 419, 421, 391), (422, 420, 390, 392), (387, 417, 419, 389), (420, 418, 388, 390), (385, 435, 417, 387), (418, 436, 386, 388), (385, 452, 448, 435), (448, 453, 386, 436), (381, 433, 339, 383), (339, 434, 382, 384), (383, 339, 449, 454), (449, 339, 384, 455), (448, 452, 454, 449), (455, 453, 448, 449), (406, 408, 447, 445), (447, 408, 407, 446), (404, 406, 445, 443), (446, 407, 405, 444), (402, 404, 443, 441), (444, 405, 403, 442), (437, 458, 456, 439), (457, 459, 438, 440), (402, 441, 439, 456), (440, 442, 403, 457), (415, 461, 460, 458), (460, 461, 416, 459), (456, 458, 460, 340), (460, 459, 457, 340), (401, 402, 456, 340), (457, 403, 401, 340), (413, 464, 462, 415), (463, 465, 414, 416), (411, 466, 464, 413), (465, 467, 412, 414), (410, 468, 466, 411), (467, 469, 410, 412), (409, 342, 468, 410), (469, 342, 409, 410), (461, 415, 462, 341), (463, 416, 461, 341), (341, 462, 477, 479), (478, 463, 341, 479), (342, 470, 471, 468), (472, 470, 342, 469), (468, 471, 473, 466), (474, 472, 469, 467), (466, 473, 475, 464), (476, 474, 467, 465), (464, 475, 477, 462), (478, 476, 465, 463), (470, 475, 473, 471), (474, 476, 470, 472), (470, 479, 477, 475), (478, 479, 470, 476), (410, 411, 435, 448), (436, 412, 410, 448), (411, 413, 482, 435), (483, 414, 412, 436), (413, 415, 484, 482), (485, 416, 414, 483), (415, 458, 437, 484), (438, 459, 416, 485), (352, 480, 484, 437), (485, 481, 353, 438), (480, 486, 482, 484), (483, 487, 481, 485), (350, 435, 482, 486), (483, 436, 351, 487), (402, 401, 343, 493), (343, 401, 403, 494), (404, 402, 493, 491), (494, 403, 405, 492), (406, 404, 491, 489), (492, 405, 407, 490), (408, 406, 489, 488), (490, 407, 408, 488), (488, 489, 500, 502), (501, 490, 488, 502), (489, 491, 498, 500), (499, 492, 490, 501), (491, 493, 496, 498), (497, 494, 492, 499), (493, 343, 495, 496), (495, 343, 494, 497), (495, 502, 500, 496), (501, 502, 495, 497), (496, 500, 498), (499, 501, 497), (454, 452, 505, 503), (506, 453, 455, 504), (383, 454, 503, 525), (504, 455, 384, 526), (381, 383, 525, 527), (526, 384, 382, 528), (452, 385, 523, 505), (524, 386, 453, 506), (385, 387, 521, 523), (522, 388, 386, 524), (387, 389, 519, 521), (520, 390, 388, 522), (389, 391, 517, 519), (518, 392, 390, 520), (391, 393, 515, 517), (516, 394, 392, 518), (393, 395, 513, 515), (514, 396, 394, 516), (395, 397, 511, 513), (512, 398, 396, 514), (397, 450, 507, 511), (508, 451, 398, 512), (450, 399, 509, 507), (510, 400, 451, 508), (399, 381, 527, 509), (528, 382, 400, 510), (509, 527, 529, 547), (530, 528, 510, 548), (507, 509, 547, 549), (548, 510, 508, 550), (511, 507, 549, 545), (550, 508, 512, 546), (513, 511, 545, 543), (546, 512, 514, 544), (515, 513, 543, 541), (544, 514, 516, 542), (517, 515, 541, 539), (542, 516, 518, 540), (519, 517, 539, 537), (540, 518, 520, 538), (521, 519, 537, 535), (538, 520, 522, 536), (523, 521, 535, 533), (536, 522, 524, 534), (505, 523, 533, 551), (534, 524, 506, 552), (527, 525, 531, 529), (532, 526, 528, 530), (525, 503, 553, 531), (554, 504, 526, 532), (503, 505, 551, 553), (552, 506, 504, 554), (338, 379, 555, 344), (556, 380, 338, 344), (379, 377, 557, 555), (558, 378, 380, 556), (377, 375, 559, 557), (560, 376, 378, 558), (375, 373, 561, 559), (562, 374, 376, 560), (373, 371, 563, 561), (564, 372, 374, 562), (371, 369, 565, 563), (566, 370, 372, 564), (369, 367, 567, 565), (568, 368, 370, 566), (367, 365, 569, 567), (570, 366, 368, 568), (365, 363, 571, 569), (572, 364, 366, 570), (579, 580, 599, 609), (600, 580, 579, 610), (578, 579, 609, 607), (610, 579, 578, 608), (577, 578, 607, 611), (608, 578, 577, 612), (360, 362, 577, 611), (577, 362, 361, 612), (358, 360, 611, 605), (612, 361, 359, 606), (356, 358, 605, 601), (606, 359, 357, 602), (354, 356, 601, 603), (602, 357, 355, 604), (601, 607, 609, 603), (610, 608, 602, 604), (601, 605, 611, 607), (612, 606, 602, 608), (597, 603, 609, 599), (610, 604, 598, 600), (352, 354, 603, 597), (604, 355, 353, 598), (480, 613, 615, 486), (616, 614, 481, 487), (352, 597, 613, 480), (614, 598, 353, 481), (350, 486, 615, 617), (616, 487, 351, 618), (350, 617, 571, 363), (572, 618, 351, 364), (348, 595, 623, 575), (624, 596, 348, 575), (575, 623, 621, 349), (622, 624, 575, 349), (349, 621, 619, 576), (620, 622, 349, 576), (576, 619, 599, 580), (600, 620, 576, 580), (597, 599, 619, 613), (620, 600, 598, 614), (567, 569, 589, 581), (590, 570, 568, 582), (347, 587, 595, 348), (596, 588, 347, 348), (573, 629, 627, 574), (628, 630, 573, 574), (574, 627, 625, 346), (626, 628, 574, 346), (346, 625, 587, 347), (588, 626, 346, 347), (563, 565, 633, 635), (634, 566, 564, 636), (635, 633, 639, 637), (640, 634, 636, 638), (637, 639, 641, 643), (642, 640, 638, 644), (643, 641, 647, 645), (648, 642, 644, 646), (585, 649, 645, 647), (646, 650, 586, 648), (587, 625, 645, 649), (646, 626, 588, 650), (625, 627, 643, 645), (644, 628, 626, 646), (627, 629, 637, 643), (638, 630, 628, 644), (629, 631, 635, 637), (636, 632, 630, 638), (561, 563, 635, 631), (636, 564, 562, 632), (345, 631, 629, 573), (630, 632, 345, 573), (555, 557, 559, 561), (560, 558, 556, 562), (555, 561, 631, 345), (632, 562, 556, 345), (344, 555, 345), (345, 556, 344), (565, 567, 581, 633), (582, 568, 566, 634), (581, 583, 639, 633), (640, 584, 582, 634), (583, 653, 641, 639), (642, 654, 584, 640), (585, 647, 641, 653), (642, 648, 586, 654), (619, 621, 657, 655), (658, 622, 620, 656), (589, 655, 657, 591), (658, 656, 590, 592), (569, 571, 655, 589), (656, 572, 570, 590), (571, 615, 613, 655), (614, 616, 572, 656), (613, 619, 655), (656, 620, 614), (571, 617, 615), (616, 618, 572), (585, 593, 651, 649), (652, 594, 586, 650), (587, 649, 651, 595), (652, 650, 588, 596), (591, 657, 651, 593), (652, 658, 592, 594), (621, 623, 651, 657), (652, 624, 622, 658), (595, 651, 623), (624, 652, 596), (671, 659, 685, 673), (686, 660, 672, 674), (671, 673, 675, 669), (676, 674, 672, 670), (669, 675, 677, 667), (678, 676, 670, 668), (667, 677, 679, 665), (680, 678, 668, 666), (665, 679, 681, 663), (682, 680, 666, 664), (663, 681, 683, 661), (684, 682, 664, 662), (681, 691, 689, 683), (690, 692, 682, 684), (679, 693, 691, 681), (692, 694, 680, 682), (677, 695, 693, 679), (694, 696, 678, 680), (675, 697, 695, 677), (696, 698, 676, 678), (673, 699, 697, 675), (698, 700, 674, 676), (673, 685, 687, 699), (688, 686, 674, 700), (589, 591, 715, 713), (716, 592, 590, 714), (591, 661, 683, 715), (684, 662, 592, 716), (581, 589, 713, 583), (714, 590, 582, 584), (653, 701, 685, 659), (686, 702, 654, 660), (683, 689, 711, 715), (712, 690, 684, 716), (709, 717, 715, 711), (716, 718, 710, 712), (705, 717, 709, 707), (710, 718, 706, 708), (703, 719, 717, 705), (718, 720, 704, 706), (701, 719, 703, 721), (704, 720, 702, 722), (685, 701, 721, 687), (722, 702, 686, 688), (583, 719, 701, 653), (702, 720, 584, 654), (583, 713, 717, 719), (718, 714, 584, 720), (713, 715, 717), (718, 716, 714), (687, 721, 723, 747), (724, 722, 688, 748), (721, 703, 733, 723), (734, 704, 722, 724), (703, 705, 731, 733), (732, 706, 704, 734), (705, 707, 729, 731), (730, 708, 706, 732), (707, 709, 727, 729), (728, 710, 708, 730), (709, 711, 725, 727), (726, 712, 710, 728), (711, 689, 745, 725), (746, 690, 712, 726), (699, 687, 747, 735), (748, 688, 700, 736), (697, 699, 735, 737), (736, 700, 698, 738), (695, 697, 737, 739), (738, 698, 696, 740), (693, 695, 739, 741), (740, 696, 694, 742), (691, 693, 741, 743), (742, 694, 692, 744), (689, 691, 743, 745), (744, 692, 690, 746), (729, 727, 751, 749), (752, 728, 730, 750), (749, 751, 753, 755), (754, 752, 750, 756), (755, 753, 759, 757), (760, 754, 756, 758), (757, 759, 761, 763), (762, 760, 758, 764), (735, 747, 757, 763), (758, 748, 736, 764), (723, 755, 757, 747), (758, 756, 724, 748), (723, 733, 749, 755), (750, 734, 724, 756), (729, 749, 733, 731), (734, 750, 730, 732), (725, 745, 751, 727), (752, 746, 726, 728), (743, 753, 751, 745), (752, 754, 744, 746), (741, 759, 753, 743), (754, 760, 742, 744), (739, 761, 759, 741), (760, 762, 740, 742), (737, 763, 761, 739), (762, 764, 738, 740), (735, 763, 737), (738, 764, 736), (663, 661, 775, 773), (776, 662, 664, 774), (665, 663, 773, 771), (774, 664, 666, 772), (667, 665, 771, 769), (772, 666, 668, 770), (669, 667, 769, 767), (770, 668, 670, 768), (671, 669, 767, 765), (768, 670, 672, 766), (659, 671, 765, 777), (766, 672, 660, 778), (765, 773, 775, 777), (776, 774, 766, 778), (765, 767, 771, 773), (772, 768, 766, 774), (767, 769, 771), (772, 770, 768), (585, 653, 659, 777), (660, 654, 586, 778), (585, 777, 775, 593), (776, 778, 586, 594), (591, 593, 775, 661), (776, 594, 592, 662)])
_uv = me_cube.uv_layers.new(name='UVMap')
_uv.uv.foreach_set('vector', [0.375, 0.75, 0.5378, 0.75, 0.7122, 0.75, 0.625, 0.8188, 0.625, 0.9312, 0.7122, 1.0, 0.538, 1.0, 0.375, 1.0, 0.875, 0.75, 0.8062, 0.75, 0.6938, 0.75, 0.625, 0.75, 0.625, 0.75, 0.875, 0.75, 0.125, 0.5, 0.375, 0.5, 0.375, 0.75, 0.125, 0.75, 0.6938, 0.5511, 0.8062, 0.5511, 0.8062, 0.75, 0.6938, 0.75, 0.375, 0.5, 0.5404, 0.5, 0.5378, 0.75, 0.375, 0.75, 0.375, 0.0, 0.538, 0.0, 0.5403, 0.25, 0.375, 0.25, 0.625, 0.75, 0.6938, 0.75, 0.625, 0.75, 0.8062, 0.75, 0.875, 0.75, 0.875, 0.75, 0.6938, 0.5511, 0.6938, 0.75, 0.5378, 0.75, 0.5404, 0.5, 0.8062, 0.75, 0.8062, 0.5511, 0.875, 0.5, 0.875, 0.75, 0.8062, 0.5511, 0.6938, 0.5511, 0.625, 0.5, 0.875, 0.5, 0.375, 0.25, 0.5403, 0.25, 0.5404, 0.5, 0.375, 0.5, 1.0, 0.5, 1.0, 1.0, 0.9688, 1.0, 0.9688, 0.5, 0.9688, 0.5, 0.9688, 1.0, 0.9375, 1.0, 0.9375, 0.5, 0.9375, 0.5, 0.9375, 1.0, 0.9062, 1.0, 0.9062, 0.5, 0.9062, 0.5, 0.9062, 1.0, 0.875, 1.0, 0.875, 0.5, 0.875, 0.5, 0.875, 1.0, 0.8438, 1.0, 0.8438, 0.5, 0.8438, 0.5, 0.8438, 1.0, 0.8125, 1.0, 0.8125, 0.5, 0.8125, 0.5, 0.8125, 1.0, 0.7812, 1.0, 0.7812, 0.5, 0.7812, 0.5, 0.7812, 1.0, 0.75, 1.0, 0.75, 0.5, 0.75, 0.5, 0.75, 1.0, 0.7188, 1.0, 0.7188, 0.5, 0.7188, 0.5, 0.7188, 1.0, 0.6875, 1.0, 0.6875, 0.5, 0.6875, 0.5, 0.6875, 1.0, 0.6562, 1.0, 0.6562, 0.5, 0.6562, 0.5, 0.6562, 1.0, 0.625, 1.0, 0.625, 0.5, 0.625, 0.5, 0.625, 1.0, 0.5938, 1.0, 0.5938, 0.5, 0.5938, 0.5, 0.5938, 1.0, 0.5625, 1.0, 0.5625, 0.5, 0.5625, 0.5, 0.5625, 1.0, 0.5312, 1.0, 0.5312, 0.5, 0.5312, 0.5, 0.5312, 1.0, 0.5, 1.0, 0.5, 0.5, 0.5, 0.5, 0.5, 1.0, 0.4688, 1.0, 0.4688, 0.5, 0.4688, 0.5, 0.4688, 1.0, 0.4375, 1.0, 0.4375, 0.5, 0.4375, 0.5, 0.4375, 1.0, 0.4062, 1.0, 0.4062, 0.5, 0.4062, 0.5, 0.4062, 1.0, 0.375, 1.0, 0.375, 0.5, 0.375, 0.5, 0.375, 1.0, 0.3438, 1.0, 0.3438, 0.5, 0.3438, 0.5, 0.3438, 1.0, 0.3125, 1.0, 0.3125, 0.5, 0.3125, 0.5, 0.3125, 1.0, 0.2812, 1.0, 0.2812, 0.5, 0.2812, 0.5, 0.2812, 1.0, 0.25, 1.0, 0.25, 0.5, 0.25, 0.5, 0.25, 1.0, 0.2188, 1.0, 0.2188, 0.5, 0.2188, 0.5, 0.2188, 1.0, 0.1875, 1.0, 0.1875, 0.5, 0.1875, 0.5, 0.1875, 1.0, 0.1562, 1.0, 0.1562, 0.5, 0.1562, 0.5, 0.1562, 1.0, 0.125, 1.0, 0.125, 0.5, 0.125, 0.5, 0.125, 1.0, 0.09375, 1.0, 0.09375, 0.5, 0.09375, 0.5, 0.09375, 1.0, 0.0625, 1.0, 0.0625, 0.5, 0.2968, 0.4854, 0.25, 0.49, 0.2032, 0.4854, 0.1582, 0.4717, 0.1167, 0.4496, 0.08029, 0.4197, 0.05045, 0.3833, 0.02827, 0.3418, 0.01461, 0.2968, 0.01, 0.25, 0.01461, 0.2032, 0.02827, 0.1582, 0.05045, 0.1167, 0.08029, 0.08029, 0.1167, 0.05045, 0.1582, 0.02827, 0.2032, 0.01461, 0.25, 0.01, 0.2968, 0.01461, 0.3418, 0.02827, 0.3833, 0.05045, 0.4197, 0.08029, 0.4496, 0.1167, 0.4717, 0.1582, 0.4854, 0.2032, 0.49, 0.25, 0.4854, 0.2968, 0.4717, 0.3418, 0.4496, 0.3833, 0.4197, 0.4197, 0.3833, 0.4496, 0.3418, 0.4717, 0.0625, 0.5, 0.0625, 1.0, 0.03125, 1.0, 0.03125, 0.5, 0.03125, 0.5, 0.03125, 1.0, 0.0, 1.0, 0.0, 0.5, 0.75, 0.49, 0.7968, 0.4854, 0.8418, 0.4717, 0.8833, 0.4496, 0.9197, 0.4197, 0.9496, 0.3833, 0.9717, 0.3418, 0.9854, 0.2968, 0.99, 0.25, 0.9854, 0.2032, 0.9717, 0.1582, 0.9496, 0.1167, 0.9197, 0.08029, 0.8833, 0.05045, 0.8418, 0.02827, 0.7968, 0.01461, 0.75, 0.01, 0.7032, 0.01461, 0.6582, 0.02827, 0.6167, 0.05045, 0.5803, 0.08029, 0.5504, 0.1167, 0.5283, 0.1582, 0.5146, 0.2032, 0.51, 0.25, 0.5146, 0.2968, 0.5283, 0.3418, 0.5504, 0.3833, 0.5803, 0.4197, 0.6167, 0.4496, 0.6582, 0.4717, 0.7032, 0.4854, 1.0, 0.5, 1.0, 1.0, 0.9688, 1.0, 0.9688, 0.5, 0.9688, 0.5, 0.9688, 1.0, 0.9375, 1.0, 0.9375, 0.5, 0.9375, 0.5, 0.9375, 1.0, 0.9062, 1.0, 0.9062, 0.5, 0.9062, 0.5, 0.9062, 1.0, 0.875, 1.0, 0.875, 0.5, 0.875, 0.5, 0.875, 1.0, 0.8438, 1.0, 0.8438, 0.5, 0.8438, 0.5, 0.8438, 1.0, 0.8125, 1.0, 0.8125, 0.5, 0.8125, 0.5, 0.8125, 1.0, 0.7812, 1.0, 0.7812, 0.5, 0.7812, 0.5, 0.7812, 1.0, 0.75, 1.0, 0.75, 0.5, 0.75, 0.5, 0.75, 1.0, 0.7188, 1.0, 0.7188, 0.5, 0.7188, 0.5, 0.7188, 1.0, 0.6875, 1.0, 0.6875, 0.5, 0.6875, 0.5, 0.6875, 1.0, 0.6562, 1.0, 0.6562, 0.5, 0.6562, 0.5, 0.6562, 1.0, 0.625, 1.0, 0.625, 0.5, 0.625, 0.5, 0.625, 1.0, 0.5938, 1.0, 0.5938, 0.5, 0.5938, 0.5, 0.5938, 1.0, 0.5625, 1.0, 0.5625, 0.5, 0.5625, 0.5, 0.5625, 1.0, 0.5312, 1.0, 0.5312, 0.5, 0.5312, 0.5, 0.5312, 1.0, 0.5, 1.0, 0.5, 0.5, 0.5, 0.5, 0.5, 1.0, 0.4688, 1.0, 0.4688, 0.5, 0.4688, 0.5, 0.4688, 1.0, 0.4375, 1.0, 0.4375, 0.5, 0.4375, 0.5, 0.4375, 1.0, 0.4062, 1.0, 0.4062, 0.5, 0.4062, 0.5, 0.4062, 1.0, 0.375, 1.0, 0.375, 0.5, 0.375, 0.5, 0.375, 1.0, 0.3438, 1.0, 0.3438, 0.5, 0.3438, 0.5, 0.3438, 1.0, 0.3125, 1.0, 0.3125, 0.5, 0.3125, 0.5, 0.3125, 1.0, 0.2812, 1.0, 0.2812, 0.5, 0.2812, 0.5, 0.2812, 1.0, 0.25, 1.0, 0.25, 0.5, 0.25, 0.5, 0.25, 1.0, 0.2188, 1.0, 0.2188, 0.5, 0.2188, 0.5, 0.2188, 1.0, 0.1875, 1.0, 0.1875, 0.5, 0.1875, 0.5, 0.1875, 1.0, 0.1562, 1.0, 0.1562, 0.5, 0.1562, 0.5, 0.1562, 1.0, 0.125, 1.0, 0.125, 0.5, 0.125, 0.5, 0.125, 1.0, 0.09375, 1.0, 0.09375, 0.5, 0.09375, 0.5, 0.09375, 1.0, 0.0625, 1.0, 0.0625, 0.5, 0.2968, 0.4854, 0.25, 0.49, 0.2032, 0.4854, 0.1582, 0.4717, 0.1167, 0.4496, 0.08029, 0.4197, 0.05045, 0.3833, 0.02827, 0.3418, 0.01461, 0.2968, 0.01, 0.25, 0.01461, 0.2032, 0.02827, 0.1582, 0.05045, 0.1167, 0.08029, 0.08029, 0.1167, 0.05045, 0.1582, 0.02827, 0.2032, 0.01461, 0.25, 0.01, 0.2968, 0.01461, 0.3418, 0.02827, 0.3833, 0.05045, 0.4197, 0.08029, 0.4496, 0.1167, 0.4717, 0.1582, 0.4854, 0.2032, 0.49, 0.25, 0.4854, 0.2968, 0.4717, 0.3418, 0.4496, 0.3833, 0.4197, 0.4197, 0.3833, 0.4496, 0.3418, 0.4717, 0.0625, 0.5, 0.0625, 1.0, 0.03125, 1.0, 0.03125, 0.5, 0.03125, 0.5, 0.03125, 1.0, 0.0, 1.0, 0.0, 0.5, 0.75, 0.49, 0.7968, 0.4854, 0.8418, 0.4717, 0.8833, 0.4496, 0.9197, 0.4197, 0.9496, 0.3833, 0.9717, 0.3418, 0.9854, 0.2968, 0.99, 0.25, 0.9854, 0.2032, 0.9717, 0.1582, 0.9496, 0.1167, 0.9197, 0.08029, 0.8833, 0.05045, 0.8418, 0.02827, 0.7968, 0.01461, 0.75, 0.01, 0.7032, 0.01461, 0.6582, 0.02827, 0.6167, 0.05045, 0.5803, 0.08029, 0.5504, 0.1167, 0.5283, 0.1582, 0.5146, 0.2032, 0.51, 0.25, 0.5146, 0.2968, 0.5283, 0.3418, 0.5504, 0.3833, 0.5803, 0.4197, 0.6167, 0.4496, 0.6582, 0.4717, 0.7032, 0.4854, 1.0, 0.5, 1.0, 1.0, 0.9688, 1.0, 0.9688, 0.5, 0.9688, 0.5, 0.9688, 1.0, 0.9375, 1.0, 0.9375, 0.5, 0.9375, 0.5, 0.9375, 1.0, 0.9062, 1.0, 0.9062, 0.5, 0.9062, 0.5, 0.9062, 1.0, 0.875, 1.0, 0.875, 0.5, 0.875, 0.5, 0.875, 1.0, 0.8438, 1.0, 0.8438, 0.5, 0.8438, 0.5, 0.8438, 1.0, 0.8125, 1.0, 0.8125, 0.5, 0.8125, 0.5, 0.8125, 1.0, 0.7812, 1.0, 0.7812, 0.5, 0.7812, 0.5, 0.7812, 1.0, 0.75, 1.0, 0.75, 0.5, 0.75, 0.5, 0.75, 1.0, 0.7188, 1.0, 0.7188, 0.5, 0.7188, 0.5, 0.7188, 1.0, 0.6875, 1.0, 0.6875, 0.5, 0.6875, 0.5, 0.6875, 1.0, 0.6562, 1.0, 0.6562, 0.5, 0.6562, 0.5, 0.6562, 1.0, 0.625, 1.0, 0.625, 0.5, 0.625, 0.5, 0.625, 1.0, 0.5938, 1.0, 0.5938, 0.5, 0.5938, 0.5, 0.5938, 1.0, 0.5625, 1.0, 0.5625, 0.5, 0.5625, 0.5, 0.5625, 1.0, 0.5312, 1.0, 0.5312, 0.5, 0.5312, 0.5, 0.5312, 1.0, 0.5, 1.0, 0.5, 0.5, 0.5, 0.5, 0.5, 1.0, 0.4688, 1.0, 0.4688, 0.5, 0.4688, 0.5, 0.4688, 1.0, 0.4375, 1.0, 0.4375, 0.5, 0.4375, 0.5, 0.4375, 1.0, 0.4062, 1.0, 0.4062, 0.5, 0.4062, 0.5, 0.4062, 1.0, 0.375, 1.0, 0.375, 0.5, 0.375, 0.5, 0.375, 1.0, 0.3438, 1.0, 0.3438, 0.5, 0.3438, 0.5, 0.3438, 1.0, 0.3125, 1.0, 0.3125, 0.5, 0.3125, 0.5, 0.3125, 1.0, 0.2812, 1.0, 0.2812, 0.5, 0.2812, 0.5, 0.2812, 1.0, 0.25, 1.0, 0.25, 0.5, 0.25, 0.5, 0.25, 1.0, 0.2188, 1.0, 0.2188, 0.5, 0.2188, 0.5, 0.2188, 1.0, 0.1875, 1.0, 0.1875, 0.5, 0.1875, 0.5, 0.1875, 1.0, 0.1562, 1.0, 0.1562, 0.5, 0.1562, 0.5, 0.1562, 1.0, 0.125, 1.0, 0.125, 0.5, 0.125, 0.5, 0.125, 1.0, 0.09375, 1.0, 0.09375, 0.5, 0.09375, 0.5, 0.09375, 1.0, 0.0625, 1.0, 0.0625, 0.5, 0.2968, 0.4854, 0.25, 0.49, 0.2032, 0.4854, 0.1582, 0.4717, 0.1167, 0.4496, 0.08029, 0.4197, 0.05045, 0.3833, 0.02827, 0.3418, 0.01461, 0.2968, 0.01, 0.25, 0.01461, 0.2032, 0.02827, 0.1582, 0.05045, 0.1167, 0.08029, 0.08029, 0.1167, 0.05045, 0.1582, 0.02827, 0.2032, 0.01461, 0.25, 0.01, 0.2968, 0.01461, 0.3418, 0.02827, 0.3833, 0.05045, 0.4197, 0.08029, 0.4496, 0.1167, 0.4717, 0.1582, 0.4854, 0.2032, 0.49, 0.25, 0.4854, 0.2968, 0.4717, 0.3418, 0.4496, 0.3833, 0.4197, 0.4197, 0.3833, 0.4496, 0.3418, 0.4717, 0.0625, 0.5, 0.0625, 1.0, 0.03125, 1.0, 0.03125, 0.5, 0.03125, 0.5, 0.03125, 1.0, 0.0, 1.0, 0.0, 0.5, 0.75, 0.49, 0.7968, 0.4854, 0.8418, 0.4717, 0.8833, 0.4496, 0.9197, 0.4197, 0.9496, 0.3833, 0.9717, 0.3418, 0.9854, 0.2968, 0.99, 0.25, 0.9854, 0.2032, 0.9717, 0.1582, 0.9496, 0.1167, 0.9197, 0.08029, 0.8833, 0.05045, 0.8418, 0.02827, 0.7968, 0.01461, 0.75, 0.01, 0.7032, 0.01461, 0.6582, 0.02827, 0.6167, 0.05045, 0.5803, 0.08029, 0.5504, 0.1167, 0.5283, 0.1582, 0.5146, 0.2032, 0.51, 0.25, 0.5146, 0.2968, 0.5283, 0.3418, 0.5504, 0.3833, 0.5803, 0.4197, 0.6167, 0.4496, 0.6582, 0.4717, 0.7032, 0.4854, 1.0, 0.5, 1.0, 1.0, 0.9688, 1.0, 0.9688, 0.5, 0.9688, 0.5, 0.9688, 1.0, 0.9375, 1.0, 0.9375, 0.5, 0.9375, 0.5, 0.9375, 1.0, 0.9062, 1.0, 0.9062, 0.5, 0.9062, 0.5, 0.9062, 1.0, 0.875, 1.0, 0.875, 0.5, 0.875, 0.5, 0.875, 1.0, 0.8438, 1.0, 0.8438, 0.5, 0.8438, 0.5, 0.8438, 1.0, 0.8125, 1.0, 0.8125, 0.5, 0.8125, 0.5, 0.8125, 1.0, 0.7812, 1.0, 0.7812, 0.5, 0.7812, 0.5, 0.7812, 1.0, 0.75, 1.0, 0.75, 0.5, 0.75, 0.5, 0.75, 1.0, 0.7188, 1.0, 0.7188, 0.5, 0.7188, 0.5, 0.7188, 1.0, 0.6875, 1.0, 0.6875, 0.5, 0.6875, 0.5, 0.6875, 1.0, 0.6562, 1.0, 0.6562, 0.5, 0.6562, 0.5, 0.6562, 1.0, 0.625, 1.0, 0.625, 0.5, 0.625, 0.5, 0.625, 1.0, 0.5938, 1.0, 0.5938, 0.5, 0.5938, 0.5, 0.5938, 1.0, 0.5625, 1.0, 0.5625, 0.5, 0.5625, 0.5, 0.5625, 1.0, 0.5312, 1.0, 0.5312, 0.5, 0.5312, 0.5, 0.5312, 1.0, 0.5, 1.0, 0.5, 0.5, 0.5, 0.5, 0.5, 1.0, 0.4688, 1.0, 0.4688, 0.5, 0.4688, 0.5, 0.4688, 1.0, 0.4375, 1.0, 0.4375, 0.5, 0.4375, 0.5, 0.4375, 1.0, 0.4062, 1.0, 0.4062, 0.5, 0.4062, 0.5, 0.4062, 1.0, 0.375, 1.0, 0.375, 0.5, 0.375, 0.5, 0.375, 1.0, 0.3438, 1.0, 0.3438, 0.5, 0.3438, 0.5, 0.3438, 1.0, 0.3125, 1.0, 0.3125, 0.5, 0.3125, 0.5, 0.3125, 1.0, 0.2812, 1.0, 0.2812, 0.5, 0.2812, 0.5, 0.2812, 1.0, 0.25, 1.0, 0.25, 0.5, 0.25, 0.5, 0.25, 1.0, 0.2188, 1.0, 0.2188, 0.5, 0.2188, 0.5, 0.2188, 1.0, 0.1875, 1.0, 0.1875, 0.5, 0.1875, 0.5, 0.1875, 1.0, 0.1562, 1.0, 0.1562, 0.5, 0.1562, 0.5, 0.1562, 1.0, 0.125, 1.0, 0.125, 0.5, 0.125, 0.5, 0.125, 1.0, 0.09375, 1.0, 0.09375, 0.5, 0.09375, 0.5, 0.09375, 1.0, 0.0625, 1.0, 0.0625, 0.5, 0.2968, 0.4854, 0.25, 0.49, 0.2032, 0.4854, 0.1582, 0.4717, 0.1167, 0.4496, 0.08029, 0.4197, 0.05045, 0.3833, 0.02827, 0.3418, 0.01461, 0.2968, 0.01, 0.25, 0.01461, 0.2032, 0.02827, 0.1582, 0.05045, 0.1167, 0.08029, 0.08029, 0.1167, 0.05045, 0.1582, 0.02827, 0.2032, 0.01461, 0.25, 0.01, 0.2968, 0.01461, 0.3418, 0.02827, 0.3833, 0.05045, 0.4197, 0.08029, 0.4496, 0.1167, 0.4717, 0.1582, 0.4854, 0.2032, 0.49, 0.25, 0.4854, 0.2968, 0.4717, 0.3418, 0.4496, 0.3833, 0.4197, 0.4197, 0.3833, 0.4496, 0.3418, 0.4717, 0.0625, 0.5, 0.0625, 1.0, 0.03125, 1.0, 0.03125, 0.5, 0.03125, 0.5, 0.03125, 1.0, 0.0, 1.0, 0.0, 0.5, 0.75, 0.49, 0.7968, 0.4854, 0.8418, 0.4717, 0.8833, 0.4496, 0.9197, 0.4197, 0.9496, 0.3833, 0.9717, 0.3418, 0.9854, 0.2968, 0.99, 0.25, 0.9854, 0.2032, 0.9717, 0.1582, 0.9496, 0.1167, 0.9197, 0.08029, 0.8833, 0.05045, 0.8418, 0.02827, 0.7968, 0.01461, 0.75, 0.01, 0.7032, 0.01461, 0.6582, 0.02827, 0.6167, 0.05045, 0.5803, 0.08029, 0.5504, 0.1167, 0.5283, 0.1582, 0.5146, 0.2032, 0.51, 0.25, 0.5146, 0.2968, 0.5283, 0.3418, 0.5504, 0.3833, 0.5803, 0.4197, 0.6167, 0.4496, 0.6582, 0.4717, 0.7032, 0.4854, 0.891, 0.5901, 0.8706, 0.5896, 0.8601, 0.5601, 0.9046, 0.5594, 0.8562, 0.8505, 0.8681, 0.8215, 0.8884, 0.822, 0.9006, 0.8532, 0.9046, 0.5594, 0.8601, 0.5601, 0.853, 0.5216, 0.9202, 0.5245, 0.8475, 0.8887, 0.8562, 0.8505, 0.9006, 0.8532, 0.9147, 0.8887, 0.8601, 0.5601, 0.8289, 0.5908, 0.7985, 0.5695, 0.853, 0.5216, 0.7951, 0.8384, 0.8264, 0.8185, 0.8562, 0.8505, 0.8475, 0.8887, 0.8706, 0.5896, 0.8544, 0.6048, 0.8289, 0.5908, 0.8601, 0.5601, 0.8264, 0.8185, 0.8525, 0.8057, 0.8681, 0.8215, 0.8562, 0.8505, 0.8544, 0.6048, 0.8541, 0.6255, 0.8282, 0.6334, 0.8289, 0.5908, 0.8276, 0.776, 0.8532, 0.785, 0.8525, 0.8057, 0.8264, 0.8185, 0.8289, 0.5908, 0.8282, 0.6334, 0.791, 0.6454, 0.7985, 0.5695, 0.791, 0.7622, 0.8276, 0.776, 0.8264, 0.8185, 0.7951, 0.8384, 0.8282, 0.6334, 0.8552, 0.6685, 0.8424, 0.7025, 0.791, 0.6454, 0.8448, 0.7075, 0.8561, 0.742, 0.8276, 0.776, 0.791, 0.7622, 0.8541, 0.6255, 0.8675, 0.6423, 0.8552, 0.6685, 0.8282, 0.6334, 0.8561, 0.742, 0.8673, 0.7688, 0.8532, 0.785, 0.8276, 0.776, 0.8675, 0.6423, 0.8905, 0.6419, 0.9004, 0.667, 0.8552, 0.6685, 0.9012, 0.7456, 0.8902, 0.7702, 0.8673, 0.7688, 0.8561, 0.742, 0.8552, 0.6685, 0.9004, 0.667, 0.9189, 0.6997, 0.8424, 0.7025, 0.9212, 0.7137, 0.9012, 0.7456, 0.8561, 0.742, 0.8448, 0.7075, 0.9004, 0.667, 0.9319, 0.6368, 0.9684, 0.6453, 0.9189, 0.6997, 0.9682, 0.7702, 0.9314, 0.7771, 0.9012, 0.7456, 0.9212, 0.7137, 0.8905, 0.6419, 0.9059, 0.6279, 0.9319, 0.6368, 0.9004, 0.667, 0.9314, 0.7771, 0.905, 0.7849, 0.8902, 0.7702, 0.9012, 0.7456, 0.9059, 0.6279, 0.9062, 0.6057, 0.9337, 0.593, 0.9319, 0.6368, 0.9312, 0.8209, 0.9044, 0.807, 0.905, 0.7849, 0.9314, 0.7771, 0.9319, 0.6368, 0.9337, 0.593, 0.9684, 0.5738, 0.9684, 0.6453, 0.965, 0.8417, 0.9312, 0.8209, 0.9314, 0.7771, 0.9682, 0.7702, 0.9337, 0.593, 0.9046, 0.5594, 0.9202, 0.5245, 0.9684, 0.5738, 0.9147, 0.8887, 0.9006, 0.8532, 0.9312, 0.8209, 0.965, 0.8417, 0.9062, 0.6057, 0.891, 0.5901, 0.9046, 0.5594, 0.9337, 0.593, 0.9006, 0.8532, 0.8884, 0.822, 0.9044, 0.807, 0.9312, 0.8209, 0.891, 0.5901, 0.9062, 0.6057, 0.9024, 0.6079, 0.8896, 0.5933, 0.9006, 0.8047, 0.9044, 0.807, 0.8884, 0.822, 0.8872, 0.8187, 0.9062, 0.6057, 0.9059, 0.6279, 0.8998, 0.6263, 0.9024, 0.6079, 0.8988, 0.7862, 0.905, 0.7849, 0.9044, 0.807, 0.9006, 0.8047, 0.9059, 0.6279, 0.8905, 0.6419, 0.8878, 0.6365, 0.8998, 0.6263, 0.8874, 0.7754, 0.8902, 0.7702, 0.905, 0.7849, 0.8988, 0.7862, 0.8905, 0.6419, 0.8675, 0.6423, 0.8709, 0.6352, 0.8878, 0.6365, 0.8704, 0.776, 0.8673, 0.7688, 0.8902, 0.7702, 0.8874, 0.7754, 0.8675, 0.6423, 0.8541, 0.6255, 0.8599, 0.6239, 0.8709, 0.6352, 0.8589, 0.7868, 0.8532, 0.785, 0.8673, 0.7688, 0.8704, 0.776, 0.8541, 0.6255, 0.8544, 0.6048, 0.8597, 0.6082, 0.8599, 0.6239, 0.8579, 0.8025, 0.8525, 0.8057, 0.8532, 0.785, 0.8589, 0.7868, 0.8544, 0.6048, 0.8706, 0.5896, 0.8717, 0.594, 0.8597, 0.6082, 0.8693, 0.8172, 0.8681, 0.8215, 0.8525, 0.8057, 0.8579, 0.8025, 0.8706, 0.5896, 0.891, 0.5901, 0.8896, 0.5933, 0.8717, 0.594, 0.8872, 0.8187, 0.8884, 0.822, 0.8681, 0.8215, 0.8693, 0.8172, 0.8794, 0.6165, 0.8717, 0.594, 0.8896, 0.5933, 0.8872, 0.8187, 0.8693, 0.8172, 0.878, 0.7951, 0.8597, 0.6082, 0.8717, 0.594, 0.8794, 0.6165, 0.878, 0.7951, 0.8693, 0.8172, 0.8579, 0.8025, 0.8794, 0.6165, 0.8599, 0.6239, 0.8597, 0.6082, 0.8579, 0.8025, 0.8589, 0.7868, 0.878, 0.7951, 0.8794, 0.6165, 0.8709, 0.6352, 0.8599, 0.6239, 0.8589, 0.7868, 0.8704, 0.776, 0.878, 0.7951, 0.8794, 0.6165, 0.8878, 0.6365, 0.8709, 0.6352, 0.8704, 0.776, 0.8874, 0.7754, 0.878, 0.7951, 0.8794, 0.6165, 0.8998, 0.6263, 0.8878, 0.6365, 0.8874, 0.7754, 0.8988, 0.7862, 0.878, 0.7951, 0.8794, 0.6165, 0.9024, 0.6079, 0.8998, 0.6263, 0.8988, 0.7862, 0.9006, 0.8047, 0.878, 0.7951, 0.8794, 0.6165, 0.8896, 0.5933, 0.9024, 0.6079, 0.9006, 0.8047, 0.8872, 0.8187, 0.878, 0.7951, 0.5403, 0.05381, 0.5364, 0.06207, 0.5189, 0.05968, 0.5189, 0.05029, 0.5189, 0.05968, 0.5015, 0.06204, 0.4976, 0.05377, 0.5189, 0.05029, 0.5519, 0.05834, 0.5428, 0.06409, 0.5364, 0.06207, 0.5403, 0.05381, 0.5015, 0.06204, 0.4951, 0.06405, 0.486, 0.05827, 0.4976, 0.05377, 0.5551, 0.0619, 0.5463, 0.07267, 0.5428, 0.06409, 0.5519, 0.05834, 0.4951, 0.06405, 0.4916, 0.07262, 0.4828, 0.06183, 0.486, 0.05827, 0.5638, 0.07659, 0.5483, 0.08489, 0.5463, 0.07267, 0.5551, 0.0619, 0.4916, 0.07262, 0.4895, 0.08486, 0.474, 0.07651, 0.4828, 0.06183, 0.5831, 0.1085, 0.5556, 0.1217, 0.5483, 0.08489, 0.5638, 0.07659, 0.4895, 0.08486, 0.4822, 0.1218, 0.4545, 0.1085, 0.474, 0.07651, 0.6055, 0.1651, 0.6474, 0.2005, 0.6215, 0.2278, 0.5531, 0.2096, 0.4165, 0.2295, 0.3897, 0.2019, 0.432, 0.1656, 0.4853, 0.2101, 0.6474, 0.2005, 0.6764, 0.2332, 0.6648, 0.2532, 0.6215, 0.2278, 0.3727, 0.2564, 0.3603, 0.2359, 0.3897, 0.2019, 0.4165, 0.2295, 0.6764, 0.2332, 0.7153, 0.2654, 0.6839, 0.28, 0.6648, 0.2532, 0.3537, 0.2846, 0.3205, 0.2703, 0.3603, 0.2359, 0.3727, 0.2564, 0.7153, 0.2654, 0.7073, 0.3101, 0.6875, 0.3115, 0.6839, 0.28, 0.3512, 0.3174, 0.3307, 0.3169, 0.3205, 0.2703, 0.3537, 0.2846, 0.7073, 0.3101, 0.6974, 0.3327, 0.6768, 0.3239, 0.6875, 0.3115, 0.3627, 0.3297, 0.342, 0.3397, 0.3307, 0.3169, 0.3512, 0.3174, 0.6974, 0.3327, 0.6628, 0.3725, 0.6391, 0.3573, 0.6768, 0.3239, 0.4028, 0.3621, 0.3793, 0.3787, 0.342, 0.3397, 0.3627, 0.3297, 0.6628, 0.3725, 0.6268, 0.3958, 0.6183, 0.3752, 0.6391, 0.3573, 0.4246, 0.3793, 0.4169, 0.4006, 0.3793, 0.3787, 0.4028, 0.3621, 0.6268, 0.3958, 0.6048, 0.3978, 0.6008, 0.3779, 0.6183, 0.3752, 0.4424, 0.3812, 0.4393, 0.4015, 0.4169, 0.4006, 0.4246, 0.3793, 0.6048, 0.3978, 0.5531, 0.3905, 0.5597, 0.357, 0.6008, 0.3779, 0.4829, 0.3585, 0.4909, 0.3919, 0.4393, 0.4015, 0.4424, 0.3812, 0.5531, 0.3905, 0.5219, 0.386, 0.5211, 0.3439, 0.5597, 0.357, 0.5211, 0.3439, 0.5219, 0.386, 0.4909, 0.3919, 0.4829, 0.3585, 0.5773, 0.3402, 0.5998, 0.3448, 0.6008, 0.3779, 0.5597, 0.357, 0.4424, 0.3812, 0.442, 0.3478, 0.4646, 0.3422, 0.4829, 0.3585, 0.5998, 0.3448, 0.6155, 0.342, 0.6183, 0.3752, 0.6008, 0.3779, 0.4246, 0.3793, 0.426, 0.3456, 0.442, 0.3478, 0.4424, 0.3812, 0.6345, 0.3323, 0.6391, 0.3573, 0.6183, 0.3752, 0.6155, 0.342, 0.4246, 0.3793, 0.4028, 0.3621, 0.4064, 0.3365, 0.426, 0.3456, 0.6624, 0.3128, 0.6768, 0.3239, 0.6391, 0.3573, 0.6345, 0.3323, 0.4028, 0.3621, 0.3627, 0.3297, 0.3771, 0.3177, 0.4064, 0.3365, 0.6684, 0.298, 0.6875, 0.3115, 0.6768, 0.3239, 0.6624, 0.3128, 0.3627, 0.3297, 0.3512, 0.3174, 0.3703, 0.3026, 0.3771, 0.3177, 0.6641, 0.2779, 0.6839, 0.28, 0.6875, 0.3115, 0.6684, 0.298, 0.3512, 0.3174, 0.3537, 0.2846, 0.3741, 0.2818, 0.3703, 0.3026, 0.6392, 0.253, 0.6648, 0.2532, 0.6839, 0.28, 0.6641, 0.2779, 0.3537, 0.2846, 0.3727, 0.2564, 0.3989, 0.2556, 0.3741, 0.2818, 0.614, 0.2427, 0.6215, 0.2278, 0.6648, 0.2532, 0.6392, 0.253, 0.3727, 0.2564, 0.4165, 0.2295, 0.4245, 0.2445, 0.3989, 0.2556, 0.5729, 0.2586, 0.5531, 0.2096, 0.6215, 0.2278, 0.614, 0.2427, 0.4165, 0.2295, 0.4853, 0.2101, 0.4664, 0.2597, 0.4245, 0.2445, 0.5729, 0.2586, 0.5639, 0.272, 0.5198, 0.2489, 0.5531, 0.2096, 0.5198, 0.2489, 0.4759, 0.2731, 0.4664, 0.2597, 0.4853, 0.2101, 0.5773, 0.3402, 0.5597, 0.357, 0.5211, 0.3439, 0.5585, 0.3166, 0.5211, 0.3439, 0.4829, 0.3585, 0.4646, 0.3422, 0.4826, 0.3178, 0.5585, 0.3166, 0.5211, 0.3439, 0.5203, 0.2948, 0.5569, 0.2912, 0.5203, 0.2948, 0.5211, 0.3439, 0.4826, 0.3178, 0.4834, 0.2922, 0.5198, 0.2489, 0.5639, 0.272, 0.5569, 0.2912, 0.5203, 0.2948, 0.4834, 0.2922, 0.4759, 0.2731, 0.5198, 0.2489, 0.5203, 0.2948, 0.5255, 0.06897, 0.5189, 0.0679, 0.5189, 0.05968, 0.5364, 0.06207, 0.5189, 0.05968, 0.5189, 0.0679, 0.5124, 0.06896, 0.5015, 0.06204, 0.5312, 0.07383, 0.5255, 0.06897, 0.5364, 0.06207, 0.5428, 0.06409, 0.5015, 0.06204, 0.5124, 0.06896, 0.5066, 0.07381, 0.4951, 0.06405, 0.531, 0.08743, 0.5312, 0.07383, 0.5428, 0.06409, 0.5463, 0.07267, 0.4951, 0.06405, 0.5066, 0.07381, 0.5068, 0.08742, 0.4916, 0.07262, 0.5556, 0.1217, 0.532, 0.1277, 0.5327, 0.09092, 0.5483, 0.08489, 0.5052, 0.09091, 0.5058, 0.1277, 0.4822, 0.1218, 0.4895, 0.08486, 0.531, 0.08743, 0.5463, 0.07267, 0.5483, 0.08489, 0.5327, 0.09092, 0.4895, 0.08486, 0.4916, 0.07262, 0.5068, 0.08742, 0.5052, 0.09091, 0.5381, 0.1584, 0.519, 0.1517, 0.5189, 0.1284, 0.532, 0.1277, 0.5189, 0.1284, 0.519, 0.1517, 0.4999, 0.1584, 0.5058, 0.1277, 0.5327, 0.09092, 0.532, 0.1277, 0.5189, 0.1284, 0.5189, 0.09395, 0.5189, 0.1284, 0.5058, 0.1277, 0.5052, 0.09091, 0.5189, 0.09395, 0.5189, 0.08518, 0.531, 0.08743, 0.5327, 0.09092, 0.5189, 0.09395, 0.5052, 0.09091, 0.5068, 0.08742, 0.5189, 0.08518, 0.5189, 0.09395, 0.5484, 0.1736, 0.538, 0.176, 0.5352, 0.1668, 0.5381, 0.1584, 0.5028, 0.1669, 0.5001, 0.176, 0.4897, 0.1737, 0.4999, 0.1584, 0.5443, 0.1934, 0.5372, 0.1876, 0.538, 0.176, 0.5484, 0.1736, 0.5001, 0.176, 0.5009, 0.1876, 0.494, 0.1934, 0.4897, 0.1737, 0.5198, 0.2008, 0.5288, 0.1918, 0.5372, 0.1876, 0.5443, 0.1934, 0.5009, 0.1876, 0.5092, 0.1916, 0.5198, 0.2008, 0.494, 0.1934, 0.5176, 0.1906, 0.5191, 0.1854, 0.5288, 0.1918, 0.5198, 0.2008, 0.5092, 0.1916, 0.5191, 0.1854, 0.5176, 0.1906, 0.5198, 0.2008, 0.519, 0.1517, 0.5381, 0.1584, 0.5352, 0.1668, 0.519, 0.159, 0.5028, 0.1669, 0.4999, 0.1584, 0.519, 0.1517, 0.519, 0.159, 0.519, 0.159, 0.5352, 0.1668, 0.5311, 0.1716, 0.519, 0.1656, 0.5069, 0.1717, 0.5028, 0.1669, 0.519, 0.159, 0.519, 0.1656, 0.5191, 0.1854, 0.5191, 0.1795, 0.5282, 0.1863, 0.5288, 0.1918, 0.5098, 0.1863, 0.5191, 0.1795, 0.5191, 0.1854, 0.5092, 0.1916, 0.5288, 0.1918, 0.5282, 0.1863, 0.5335, 0.1842, 0.5372, 0.1876, 0.5045, 0.1842, 0.5098, 0.1863, 0.5092, 0.1916, 0.5009, 0.1876, 0.5372, 0.1876, 0.5335, 0.1842, 0.5334, 0.1767, 0.538, 0.176, 0.5046, 0.1768, 0.5045, 0.1842, 0.5009, 0.1876, 0.5001, 0.176, 0.538, 0.176, 0.5334, 0.1767, 0.5311, 0.1716, 0.5352, 0.1668, 0.5069, 0.1717, 0.5046, 0.1768, 0.5001, 0.176, 0.5028, 0.1669, 0.5191, 0.1795, 0.5334, 0.1767, 0.5335, 0.1842, 0.5282, 0.1863, 0.5045, 0.1842, 0.5046, 0.1768, 0.5191, 0.1795, 0.5098, 0.1863, 0.5191, 0.1795, 0.519, 0.1656, 0.5311, 0.1716, 0.5334, 0.1767, 0.5069, 0.1717, 0.519, 0.1656, 0.5191, 0.1795, 0.5046, 0.1768, 0.5198, 0.2008, 0.5443, 0.1934, 0.5531, 0.2096, 0.5198, 0.2489, 0.4853, 0.2101, 0.494, 0.1934, 0.5198, 0.2008, 0.5198, 0.2489, 0.5443, 0.1934, 0.5484, 0.1736, 0.5616, 0.1678, 0.5531, 0.2096, 0.4764, 0.168, 0.4897, 0.1737, 0.494, 0.1934, 0.4853, 0.2101, 0.5484, 0.1736, 0.5381, 0.1584, 0.5595, 0.1493, 0.5616, 0.1678, 0.4784, 0.1494, 0.4999, 0.1584, 0.4897, 0.1737, 0.4764, 0.168, 0.5381, 0.1584, 0.532, 0.1277, 0.5556, 0.1217, 0.5595, 0.1493, 0.4822, 0.1218, 0.5058, 0.1277, 0.4999, 0.1584, 0.4784, 0.1494, 0.5831, 0.1085, 0.5961, 0.1334, 0.5595, 0.1493, 0.5556, 0.1217, 0.4784, 0.1494, 0.4414, 0.1336, 0.4545, 0.1085, 0.4822, 0.1218, 0.5961, 0.1334, 0.6012, 0.1479, 0.5616, 0.1678, 0.5595, 0.1493, 0.4764, 0.168, 0.4363, 0.1482, 0.4414, 0.1336, 0.4784, 0.1494, 0.6055, 0.1651, 0.5531, 0.2096, 0.5616, 0.1678, 0.6012, 0.1479, 0.4764, 0.168, 0.4853, 0.2101, 0.432, 0.1656, 0.4363, 0.1482, 0.531, 0.08743, 0.5189, 0.08518, 0.5189, 0.08387, 0.5289, 0.08496, 0.5189, 0.08387, 0.5189, 0.08518, 0.5068, 0.08742, 0.5089, 0.08495, 0.5312, 0.07383, 0.531, 0.08743, 0.5289, 0.08496, 0.529, 0.07543, 0.5089, 0.08495, 0.5068, 0.08742, 0.5066, 0.07381, 0.5088, 0.07542, 0.5255, 0.06897, 0.5312, 0.07383, 0.529, 0.07543, 0.5238, 0.07051, 0.5088, 0.07542, 0.5066, 0.07381, 0.5124, 0.06896, 0.5141, 0.0705, 0.5189, 0.0679, 0.5255, 0.06897, 0.5238, 0.07051, 0.5189, 0.06947, 0.5141, 0.0705, 0.5124, 0.06896, 0.5189, 0.0679, 0.5189, 0.06947, 0.5189, 0.06947, 0.5238, 0.07051, 0.5216, 0.07497, 0.5189, 0.07426, 0.5163, 0.07497, 0.5141, 0.0705, 0.5189, 0.06947, 0.5189, 0.07426, 0.5238, 0.07051, 0.529, 0.07543, 0.5242, 0.07669, 0.5216, 0.07497, 0.5136, 0.07668, 0.5088, 0.07542, 0.5141, 0.0705, 0.5163, 0.07497, 0.529, 0.07543, 0.5289, 0.08496, 0.5246, 0.07989, 0.5242, 0.07669, 0.5133, 0.07988, 0.5089, 0.08495, 0.5088, 0.07542, 0.5136, 0.07668, 0.5289, 0.08496, 0.5189, 0.08387, 0.5189, 0.07933, 0.5246, 0.07989, 0.5189, 0.07933, 0.5189, 0.08387, 0.5089, 0.08495, 0.5133, 0.07988, 0.5189, 0.07933, 0.5189, 0.07426, 0.5216, 0.07497, 0.5246, 0.07989, 0.5163, 0.07497, 0.5189, 0.07426, 0.5189, 0.07933, 0.5133, 0.07988, 0.5246, 0.07989, 0.5216, 0.07497, 0.5242, 0.07669, 0.5136, 0.07668, 0.5163, 0.07497, 0.5133, 0.07988, 0.5569, 0.2912, 0.5639, 0.272, 0.5718, 0.2773, 0.5684, 0.2929, 0.4681, 0.2786, 0.4759, 0.2731, 0.4834, 0.2922, 0.472, 0.2943, 0.5585, 0.3166, 0.5569, 0.2912, 0.5684, 0.2929, 0.5731, 0.3114, 0.472, 0.2943, 0.4834, 0.2922, 0.4826, 0.3178, 0.4678, 0.3131, 0.5773, 0.3402, 0.5585, 0.3166, 0.5731, 0.3114, 0.5849, 0.3277, 0.4678, 0.3131, 0.4826, 0.3178, 0.4646, 0.3422, 0.4565, 0.33, 0.5639, 0.272, 0.5729, 0.2586, 0.5807, 0.2666, 0.5718, 0.2773, 0.4587, 0.268, 0.4664, 0.2597, 0.4759, 0.2731, 0.4681, 0.2786, 0.5729, 0.2586, 0.614, 0.2427, 0.6117, 0.2557, 0.5807, 0.2666, 0.4271, 0.2577, 0.4245, 0.2445, 0.4664, 0.2597, 0.4587, 0.268, 0.614, 0.2427, 0.6392, 0.253, 0.6325, 0.2629, 0.6117, 0.2557, 0.4061, 0.2655, 0.3989, 0.2556, 0.4245, 0.2445, 0.4271, 0.2577, 0.6392, 0.253, 0.6641, 0.2779, 0.6537, 0.28, 0.6325, 0.2629, 0.3849, 0.2836, 0.3741, 0.2818, 0.3989, 0.2556, 0.4061, 0.2655, 0.6641, 0.2779, 0.6684, 0.298, 0.6561, 0.2976, 0.6537, 0.28, 0.383, 0.3019, 0.3703, 0.3026, 0.3741, 0.2818, 0.3849, 0.2836, 0.6684, 0.298, 0.6624, 0.3128, 0.6528, 0.3102, 0.6561, 0.2976, 0.3869, 0.3146, 0.3771, 0.3177, 0.3703, 0.3026, 0.383, 0.3019, 0.6624, 0.3128, 0.6345, 0.3323, 0.629, 0.3239, 0.6528, 0.3102, 0.4116, 0.3277, 0.4064, 0.3365, 0.3771, 0.3177, 0.3869, 0.3146, 0.6345, 0.3323, 0.6155, 0.342, 0.6144, 0.332, 0.629, 0.3239, 0.4267, 0.3354, 0.426, 0.3456, 0.4064, 0.3365, 0.4116, 0.3277, 0.6155, 0.342, 0.5998, 0.3448, 0.601, 0.3336, 0.6144, 0.332, 0.4403, 0.3365, 0.442, 0.3478, 0.426, 0.3456, 0.4267, 0.3354, 0.5998, 0.3448, 0.5773, 0.3402, 0.5849, 0.3277, 0.601, 0.3336, 0.4565, 0.33, 0.4646, 0.3422, 0.442, 0.3478, 0.4403, 0.3365, 0.601, 0.3336, 0.5849, 0.3277, 0.5906, 0.3215, 0.6018, 0.3285, 0.4504, 0.3239, 0.4565, 0.33, 0.4403, 0.3365, 0.4394, 0.3313, 0.6144, 0.332, 0.601, 0.3336, 0.6018, 0.3285, 0.6133, 0.3271, 0.4394, 0.3313, 0.4403, 0.3365, 0.4267, 0.3354, 0.4276, 0.3304, 0.629, 0.3239, 0.6144, 0.332, 0.6133, 0.3271, 0.6269, 0.3205, 0.4276, 0.3304, 0.4267, 0.3354, 0.4116, 0.3277, 0.4136, 0.3242, 0.6528, 0.3102, 0.629, 0.3239, 0.6269, 0.3205, 0.6462, 0.3064, 0.4136, 0.3242, 0.4116, 0.3277, 0.3869, 0.3146, 0.3934, 0.3105, 0.6561, 0.2976, 0.6528, 0.3102, 0.6462, 0.3064, 0.6495, 0.2962, 0.3934, 0.3105, 0.3869, 0.3146, 0.383, 0.3019, 0.3897, 0.3002, 0.6537, 0.28, 0.6561, 0.2976, 0.6495, 0.2962, 0.6478, 0.2835, 0.3897, 0.3002, 0.383, 0.3019, 0.3849, 0.2836, 0.391, 0.2871, 0.6325, 0.2629, 0.6537, 0.28, 0.6478, 0.2835, 0.6298, 0.2673, 0.391, 0.2871, 0.3849, 0.2836, 0.4061, 0.2655, 0.4089, 0.27, 0.6117, 0.2557, 0.6325, 0.2629, 0.6298, 0.2673, 0.6126, 0.2616, 0.4089, 0.27, 0.4061, 0.2655, 0.4271, 0.2577, 0.4263, 0.2637, 0.5807, 0.2666, 0.6117, 0.2557, 0.6126, 0.2616, 0.5852, 0.271, 0.4263, 0.2637, 0.4271, 0.2577, 0.4587, 0.268, 0.4544, 0.2726, 0.5718, 0.2773, 0.5807, 0.2666, 0.5852, 0.271, 0.5781, 0.2819, 0.4544, 0.2726, 0.4587, 0.268, 0.4681, 0.2786, 0.4618, 0.2834, 0.5849, 0.3277, 0.5731, 0.3114, 0.5795, 0.3093, 0.5906, 0.3215, 0.4612, 0.3112, 0.4678, 0.3131, 0.4565, 0.33, 0.4504, 0.3239, 0.5731, 0.3114, 0.5684, 0.2929, 0.5775, 0.2938, 0.5795, 0.3093, 0.4628, 0.2954, 0.472, 0.2943, 0.4678, 0.3131, 0.4612, 0.3112, 0.5684, 0.2929, 0.5718, 0.2773, 0.5781, 0.2819, 0.5775, 0.2938, 0.4618, 0.2834, 0.4681, 0.2786, 0.472, 0.2943, 0.4628, 0.2954, 0.5219, 0.386, 0.5531, 0.3905, 0.5532, 0.4331, 0.523, 0.4336, 0.4928, 0.4345, 0.4909, 0.3919, 0.5219, 0.386, 0.523, 0.4336, 0.5531, 0.3905, 0.6048, 0.3978, 0.6098, 0.4315, 0.5532, 0.4331, 0.4359, 0.4357, 0.4393, 0.4015, 0.4909, 0.3919, 0.4928, 0.4345, 0.6048, 0.3978, 0.6268, 0.3958, 0.6482, 0.4193, 0.6098, 0.4315, 0.3965, 0.4254, 0.4169, 0.4006, 0.4393, 0.4015, 0.4359, 0.4357, 0.6268, 0.3958, 0.6628, 0.3725, 0.6921, 0.3883, 0.6482, 0.4193, 0.3503, 0.3962, 0.3793, 0.3787, 0.4169, 0.4006, 0.3965, 0.4254, 0.6628, 0.3725, 0.6974, 0.3327, 0.7263, 0.3418, 0.6921, 0.3883, 0.3128, 0.3506, 0.342, 0.3397, 0.3793, 0.3787, 0.3503, 0.3962, 0.6974, 0.3327, 0.7073, 0.3101, 0.7359, 0.3121, 0.7263, 0.3418, 0.3011, 0.3206, 0.3307, 0.3169, 0.342, 0.3397, 0.3128, 0.3506, 0.7073, 0.3101, 0.7153, 0.2654, 0.7299, 0.2564, 0.7359, 0.3121, 0.3049, 0.2611, 0.3205, 0.2703, 0.3307, 0.3169, 0.3011, 0.3206, 0.7153, 0.2654, 0.6764, 0.2332, 0.6982, 0.2169, 0.7299, 0.2564, 0.3374, 0.2192, 0.3603, 0.2359, 0.3205, 0.2703, 0.3049, 0.2611, 0.6764, 0.2332, 0.6474, 0.2005, 0.6631, 0.1907, 0.6982, 0.2169, 0.3735, 0.1919, 0.3897, 0.2019, 0.3603, 0.2359, 0.3374, 0.2192, 0.6269, 0.01561, 0.6494, 0.02238, 0.6605, 0.07608, 0.6214, 0.04809, 0.3768, 0.0753, 0.3888, 0.02159, 0.4113, 0.01513, 0.4164, 0.04763, 0.5675, 0.000144, 0.6269, 0.01561, 0.6214, 0.04809, 0.5772, 0.0328, 0.4164, 0.04763, 0.4113, 0.01513, 0.4706, 0.000144, 0.4608, 0.03266, 0.5189, 0.02489, 0.5675, 0.000144, 0.5772, 0.0328, 0.5474, 0.04172, 0.4608, 0.03266, 0.4706, 0.000144, 0.5189, 0.02489, 0.4905, 0.04167, 0.5403, 0.05381, 0.5189, 0.05029, 0.5189, 0.02489, 0.5474, 0.04172, 0.5189, 0.02489, 0.5189, 0.05029, 0.4976, 0.05377, 0.4905, 0.04167, 0.5519, 0.05834, 0.5403, 0.05381, 0.5474, 0.04172, 0.5581, 0.05387, 0.4905, 0.04167, 0.4976, 0.05377, 0.486, 0.05827, 0.4798, 0.05378, 0.5551, 0.0619, 0.5519, 0.05834, 0.5581, 0.05387, 0.577, 0.058, 0.4798, 0.05378, 0.486, 0.05827, 0.4828, 0.06183, 0.4609, 0.05785, 0.5638, 0.07659, 0.5551, 0.0619, 0.577, 0.058, 0.6117, 0.07827, 0.4609, 0.05785, 0.4828, 0.06183, 0.474, 0.07651, 0.4259, 0.07799, 0.577, 0.058, 0.5772, 0.0328, 0.6214, 0.04809, 0.6117, 0.07827, 0.4164, 0.04763, 0.4608, 0.03266, 0.4609, 0.05785, 0.4259, 0.07799, 0.577, 0.058, 0.5581, 0.05387, 0.5474, 0.04172, 0.5772, 0.0328, 0.4905, 0.04167, 0.4798, 0.05378, 0.4609, 0.05785, 0.4608, 0.03266, 0.6267, 0.1114, 0.6117, 0.07827, 0.6214, 0.04809, 0.6605, 0.07608, 0.4164, 0.04763, 0.4259, 0.07799, 0.4106, 0.1112, 0.3768, 0.0753, 0.5831, 0.1085, 0.5638, 0.07659, 0.6117, 0.07827, 0.6267, 0.1114, 0.4259, 0.07799, 0.474, 0.07651, 0.4545, 0.1085, 0.4106, 0.1112, 0.5961, 0.1334, 0.6295, 0.1305, 0.6235, 0.1468, 0.6012, 0.1479, 0.4137, 0.1472, 0.4076, 0.1306, 0.4414, 0.1336, 0.4363, 0.1482, 0.5831, 0.1085, 0.6267, 0.1114, 0.6295, 0.1305, 0.5961, 0.1334, 0.4076, 0.1306, 0.4106, 0.1112, 0.4545, 0.1085, 0.4414, 0.1336, 0.6055, 0.1651, 0.6012, 0.1479, 0.6235, 0.1468, 0.6193, 0.1598, 0.4137, 0.1472, 0.4363, 0.1482, 0.432, 0.1656, 0.418, 0.1604, 0.6055, 0.1651, 0.6193, 0.1598, 0.6631, 0.1907, 0.6474, 0.2005, 0.3735, 0.1919, 0.418, 0.1604, 0.432, 0.1656, 0.3897, 0.2019, 0.9459, 0.07957, 0.8862, 0.1218, 0.8491, 0.09973, 0.8918, 0.03692, 0.1831, 0.09213, 0.1413, 0.1125, 0.07896, 0.06072, 0.1423, 0.02147, 0.8918, 0.03692, 0.8491, 0.09973, 0.7885, 0.08083, 0.8056, 0.01079, 0.2464, 0.07651, 0.1831, 0.09213, 0.1423, 0.02147, 0.2326, 0.003484, 0.8056, 0.01079, 0.7885, 0.08083, 0.687, 0.0772, 0.6724, 0.0222, 0.3499, 0.07596, 0.2464, 0.07651, 0.2326, 0.003484, 0.366, 0.02099, 0.6724, 0.0222, 0.687, 0.0772, 0.6605, 0.07608, 0.6494, 0.02238, 0.3768, 0.0753, 0.3499, 0.07596, 0.366, 0.02099, 0.3888, 0.02159, 0.6267, 0.1114, 0.6605, 0.07608, 0.687, 0.0772, 0.6295, 0.1305, 0.3499, 0.07596, 0.3768, 0.0753, 0.4106, 0.1112, 0.4076, 0.1306, 0.7299, 0.2564, 0.6982, 0.2169, 0.7602, 0.1932, 0.789, 0.2333, 0.2716, 0.1939, 0.3374, 0.2192, 0.3049, 0.2611, 0.2413, 0.237, 0.9945, 0.1677, 0.9091, 0.1833, 0.8862, 0.1218, 0.9459, 0.07957, 0.1413, 0.1125, 0.1079, 0.1791, 0.01183, 0.1554, 0.07896, 0.06072, 0.9117, 0.4024, 0.8629, 0.3386, 0.8941, 0.3019, 0.9629, 0.3448, 0.1238, 0.3155, 0.1606, 0.3568, 0.1064, 0.4327, 0.04397, 0.367, 0.9629, 0.3448, 0.8941, 0.3019, 0.9154, 0.2598, 0.9999, 0.2546, 0.09896, 0.267, 0.1238, 0.3155, 0.04397, 0.367, 0.000144, 0.2591, 0.9999, 0.2546, 0.9154, 0.2598, 0.9091, 0.1833, 0.9945, 0.1677, 0.1079, 0.1791, 0.09896, 0.267, 0.000144, 0.2591, 0.01183, 0.1554, 0.7495, 0.3347, 0.7359, 0.3121, 0.7663, 0.3008, 0.7892, 0.3137, 0.2674, 0.3101, 0.3011, 0.3206, 0.2882, 0.3465, 0.243, 0.3256, 0.7892, 0.3137, 0.7663, 0.3008, 0.8153, 0.2764, 0.8462, 0.2934, 0.2131, 0.2852, 0.2674, 0.3101, 0.243, 0.3256, 0.1785, 0.305, 0.8462, 0.2934, 0.8153, 0.2764, 0.845, 0.2564, 0.8735, 0.2659, 0.1797, 0.2633, 0.2131, 0.2852, 0.1785, 0.305, 0.1471, 0.2743, 0.8735, 0.2659, 0.845, 0.2564, 0.8591, 0.2282, 0.887, 0.2338, 0.1628, 0.2317, 0.1797, 0.2633, 0.1471, 0.2743, 0.1315, 0.2376, 0.8424, 0.1952, 0.875, 0.1847, 0.887, 0.2338, 0.8591, 0.2282, 0.1315, 0.2376, 0.1452, 0.1827, 0.1768, 0.1962, 0.1628, 0.2317, 0.9091, 0.1833, 0.9154, 0.2598, 0.887, 0.2338, 0.875, 0.1847, 0.1315, 0.2376, 0.09896, 0.267, 0.1079, 0.1791, 0.1452, 0.1827, 0.9154, 0.2598, 0.8941, 0.3019, 0.8735, 0.2659, 0.887, 0.2338, 0.1471, 0.2743, 0.1238, 0.3155, 0.09896, 0.267, 0.1315, 0.2376, 0.8941, 0.3019, 0.8629, 0.3386, 0.8462, 0.2934, 0.8735, 0.2659, 0.1785, 0.305, 0.1606, 0.3568, 0.1238, 0.3155, 0.1471, 0.2743, 0.8629, 0.3386, 0.7943, 0.3641, 0.7892, 0.3137, 0.8462, 0.2934, 0.243, 0.3256, 0.2398, 0.3826, 0.1606, 0.3568, 0.1785, 0.305, 0.7702, 0.3795, 0.7495, 0.3347, 0.7892, 0.3137, 0.7943, 0.3641, 0.243, 0.3256, 0.2882, 0.3465, 0.2681, 0.3987, 0.2398, 0.3826, 0.8455, 0.45, 0.7943, 0.3641, 0.8629, 0.3386, 0.9117, 0.4024, 0.1606, 0.3568, 0.2398, 0.3826, 0.1853, 0.4841, 0.1064, 0.4327, 0.8159, 0.4454, 0.7706, 0.4443, 0.7557, 0.4186, 0.7702, 0.3795, 0.287, 0.4429, 0.2714, 0.4733, 0.2193, 0.4772, 0.2681, 0.3987, 0.8159, 0.4454, 0.7702, 0.3795, 0.7943, 0.3641, 0.8455, 0.45, 0.2398, 0.3826, 0.2681, 0.3987, 0.2193, 0.4772, 0.1853, 0.4841, 0.8198, 0.4681, 0.8159, 0.4454, 0.8455, 0.45, 0.1853, 0.4841, 0.2193, 0.4772, 0.2159, 0.5036, 0.7359, 0.3121, 0.7299, 0.2564, 0.789, 0.2333, 0.7663, 0.3008, 0.2413, 0.237, 0.3049, 0.2611, 0.3011, 0.3206, 0.2674, 0.3101, 0.789, 0.2333, 0.8096, 0.2339, 0.8153, 0.2764, 0.7663, 0.3008, 0.2131, 0.2852, 0.2192, 0.2374, 0.2413, 0.237, 0.2674, 0.3101, 0.8096, 0.2339, 0.8293, 0.2196, 0.845, 0.2564, 0.8153, 0.2764, 0.1797, 0.2633, 0.1991, 0.2225, 0.2192, 0.2374, 0.2131, 0.2852, 0.8424, 0.1952, 0.8591, 0.2282, 0.845, 0.2564, 0.8293, 0.2196, 0.1797, 0.2633, 0.1628, 0.2317, 0.1768, 0.1962, 0.1991, 0.2225, 0.687, 0.0772, 0.7885, 0.08083, 0.7865, 0.1176, 0.7155, 0.1397, 0.2467, 0.1148, 0.2464, 0.07651, 0.3499, 0.07596, 0.3195, 0.1394, 0.7602, 0.1932, 0.7155, 0.1397, 0.7865, 0.1176, 0.7855, 0.1523, 0.2467, 0.1148, 0.3195, 0.1394, 0.2716, 0.1939, 0.246, 0.151, 0.6982, 0.2169, 0.6631, 0.1907, 0.7155, 0.1397, 0.7602, 0.1932, 0.3195, 0.1394, 0.3735, 0.1919, 0.3374, 0.2192, 0.2716, 0.1939, 0.6631, 0.1907, 0.6235, 0.1468, 0.6295, 0.1305, 0.7155, 0.1397, 0.4076, 0.1306, 0.4137, 0.1472, 0.3735, 0.1919, 0.3195, 0.1394, 0.6295, 0.1305, 0.687, 0.0772, 0.7155, 0.1397, 0.3195, 0.1394, 0.3499, 0.07596, 0.4076, 0.1306, 0.6631, 0.1907, 0.6193, 0.1598, 0.6235, 0.1468, 0.4137, 0.1472, 0.418, 0.1604, 0.3735, 0.1919, 0.8424, 0.1952, 0.8374, 0.1564, 0.8582, 0.1378, 0.875, 0.1847, 0.1717, 0.1323, 0.1966, 0.1552, 0.1768, 0.1962, 0.1452, 0.1827, 0.9091, 0.1833, 0.875, 0.1847, 0.8582, 0.1378, 0.8862, 0.1218, 0.1717, 0.1323, 0.1452, 0.1827, 0.1079, 0.1791, 0.1413, 0.1125, 0.7855, 0.1523, 0.7865, 0.1176, 0.8582, 0.1378, 0.8374, 0.1564, 0.1717, 0.1323, 0.2467, 0.1148, 0.246, 0.151, 0.1966, 0.1552, 0.7885, 0.08083, 0.8491, 0.09973, 0.8582, 0.1378, 0.7865, 0.1176, 0.1717, 0.1323, 0.1831, 0.09213, 0.2464, 0.07651, 0.2467, 0.1148, 0.8862, 0.1218, 0.8582, 0.1378, 0.8491, 0.09973, 0.1831, 0.09213, 0.1717, 0.1323, 0.1413, 0.1125, 0.5062, 0.9049, 0.4324, 0.8949, 0.4388, 0.8702, 0.4911, 0.8817, 0.3159, 0.8682, 0.3216, 0.8932, 0.2472, 0.9012, 0.263, 0.8783, 0.5062, 0.9049, 0.4911, 0.8817, 0.5728, 0.8605, 0.6048, 0.8799, 0.1815, 0.8547, 0.263, 0.8783, 0.2472, 0.9012, 0.1487, 0.8733, 0.6048, 0.8799, 0.5728, 0.8605, 0.5864, 0.794, 0.62, 0.7916, 0.1697, 0.7875, 0.1815, 0.8547, 0.1487, 0.8733, 0.1361, 0.7841, 0.62, 0.7916, 0.5864, 0.794, 0.549, 0.7464, 0.5638, 0.7392, 0.2087, 0.7409, 0.1697, 0.7875, 0.1361, 0.7841, 0.1941, 0.7332, 0.5638, 0.7392, 0.549, 0.7464, 0.5003, 0.7117, 0.5083, 0.6977, 0.2584, 0.7075, 0.2087, 0.7409, 0.1941, 0.7332, 0.2508, 0.6932, 0.5083, 0.6977, 0.5003, 0.7117, 0.4386, 0.6807, 0.4348, 0.6589, 0.321, 0.678, 0.2584, 0.7075, 0.2508, 0.6932, 0.3253, 0.6562, 0.5003, 0.7117, 0.5057, 0.7309, 0.453, 0.7, 0.4386, 0.6807, 0.3061, 0.697, 0.2525, 0.7266, 0.2584, 0.7075, 0.321, 0.678, 0.549, 0.7464, 0.5429, 0.7558, 0.5057, 0.7309, 0.5003, 0.7117, 0.2525, 0.7266, 0.2146, 0.7504, 0.2087, 0.7409, 0.2584, 0.7075, 0.5864, 0.794, 0.5681, 0.7874, 0.5429, 0.7558, 0.549, 0.7464, 0.2146, 0.7504, 0.1883, 0.7814, 0.1697, 0.7875, 0.2087, 0.7409, 0.5728, 0.8605, 0.5555, 0.8264, 0.5681, 0.7874, 0.5864, 0.794, 0.1883, 0.7814, 0.1998, 0.8209, 0.1815, 0.8547, 0.1697, 0.7875, 0.4911, 0.8817, 0.5012, 0.8444, 0.5555, 0.8264, 0.5728, 0.8605, 0.1998, 0.8209, 0.2538, 0.8405, 0.263, 0.8783, 0.1815, 0.8547, 0.4911, 0.8817, 0.4388, 0.8702, 0.4578, 0.84, 0.5012, 0.8444, 0.2976, 0.8374, 0.3159, 0.8682, 0.263, 0.8783, 0.2538, 0.8405, 0.7602, 0.1932, 0.7855, 0.1523, 0.796, 0.177, 0.7832, 0.1874, 0.2336, 0.1756, 0.246, 0.151, 0.2716, 0.1939, 0.247, 0.1871, 0.391, 0.6119, 0.4348, 0.6589, 0.4386, 0.6807, 0.3948, 0.6861, 0.321, 0.678, 0.3253, 0.6562, 0.3699, 0.6102, 0.3648, 0.6844, 0.789, 0.2333, 0.7602, 0.1932, 0.7832, 0.1874, 0.8096, 0.2339, 0.247, 0.1871, 0.2716, 0.1939, 0.2413, 0.237, 0.2192, 0.2374, 0.3917, 0.8621, 0.4016, 0.8415, 0.4388, 0.8702, 0.4324, 0.8949, 0.3159, 0.8682, 0.354, 0.8403, 0.3634, 0.8613, 0.3216, 0.8932, 0.4386, 0.6807, 0.453, 0.7, 0.435, 0.7183, 0.3948, 0.6861, 0.3237, 0.7157, 0.3061, 0.697, 0.321, 0.678, 0.3648, 0.6844, 0.4337, 0.7297, 0.3847, 0.7103, 0.3948, 0.6861, 0.435, 0.7183, 0.3648, 0.6844, 0.3744, 0.709, 0.3247, 0.7272, 0.3237, 0.7157, 0.411, 0.7477, 0.3847, 0.7103, 0.4337, 0.7297, 0.4278, 0.7428, 0.3247, 0.7272, 0.3744, 0.709, 0.347, 0.7458, 0.3303, 0.7405, 0.4181, 0.7849, 0.3847, 0.7954, 0.3847, 0.7103, 0.411, 0.7477, 0.3744, 0.709, 0.3723, 0.7945, 0.339, 0.7831, 0.347, 0.7458, 0.4016, 0.8415, 0.3847, 0.7954, 0.4181, 0.7849, 0.4313, 0.8175, 0.339, 0.7831, 0.3723, 0.7945, 0.354, 0.8403, 0.3248, 0.8155, 0.4388, 0.8702, 0.4016, 0.8415, 0.4313, 0.8175, 0.4578, 0.84, 0.3248, 0.8155, 0.354, 0.8403, 0.3159, 0.8682, 0.2976, 0.8374, 0.8096, 0.2339, 0.8163, 0.2031, 0.8251, 0.2098, 0.8293, 0.2196, 0.1998, 0.2148, 0.2098, 0.2062, 0.2192, 0.2374, 0.1991, 0.2225, 0.8096, 0.2339, 0.7832, 0.1874, 0.8022, 0.1846, 0.8163, 0.2031, 0.2265, 0.1831, 0.247, 0.1871, 0.2192, 0.2374, 0.2098, 0.2062, 0.7832, 0.1874, 0.796, 0.177, 0.8022, 0.1846, 0.2265, 0.1831, 0.2336, 0.1756, 0.247, 0.1871, 0.4578, 0.84, 0.4313, 0.8175, 0.4485, 0.8046, 0.4734, 0.8247, 0.3079, 0.802, 0.3248, 0.8155, 0.2976, 0.8374, 0.2824, 0.8215, 0.4313, 0.8175, 0.4181, 0.7849, 0.4359, 0.7796, 0.4485, 0.8046, 0.3212, 0.7772, 0.339, 0.7831, 0.3248, 0.8155, 0.3079, 0.802, 0.4181, 0.7849, 0.411, 0.7477, 0.4237, 0.7542, 0.4359, 0.7796, 0.3341, 0.752, 0.347, 0.7458, 0.339, 0.7831, 0.3212, 0.7772, 0.411, 0.7477, 0.4278, 0.7428, 0.4379, 0.7498, 0.4237, 0.7542, 0.3199, 0.7473, 0.3303, 0.7405, 0.347, 0.7458, 0.3341, 0.752, 0.4278, 0.7428, 0.4337, 0.7297, 0.4454, 0.732, 0.4379, 0.7498, 0.3129, 0.7292, 0.3247, 0.7272, 0.3303, 0.7405, 0.3199, 0.7473, 0.4337, 0.7297, 0.435, 0.7183, 0.441, 0.7244, 0.4454, 0.732, 0.3175, 0.7217, 0.3237, 0.7157, 0.3247, 0.7272, 0.3129, 0.7292, 0.435, 0.7183, 0.453, 0.7, 0.4553, 0.7137, 0.441, 0.7244, 0.3035, 0.7107, 0.3061, 0.697, 0.3237, 0.7157, 0.3175, 0.7217, 0.5012, 0.8444, 0.4578, 0.84, 0.4734, 0.8247, 0.5125, 0.8288, 0.2824, 0.8215, 0.2976, 0.8374, 0.2538, 0.8405, 0.243, 0.8246, 0.5555, 0.8264, 0.5012, 0.8444, 0.5125, 0.8288, 0.5509, 0.8118, 0.243, 0.8246, 0.2538, 0.8405, 0.1998, 0.8209, 0.2048, 0.8064, 0.5681, 0.7874, 0.5555, 0.8264, 0.5509, 0.8118, 0.5521, 0.7877, 0.2048, 0.8064, 0.1998, 0.8209, 0.1883, 0.7814, 0.2043, 0.7822, 0.5429, 0.7558, 0.5681, 0.7874, 0.5521, 0.7877, 0.5394, 0.7645, 0.2043, 0.7822, 0.1883, 0.7814, 0.2146, 0.7504, 0.2178, 0.7593, 0.5057, 0.7309, 0.5429, 0.7558, 0.5394, 0.7645, 0.5084, 0.7431, 0.2178, 0.7593, 0.2146, 0.7504, 0.2525, 0.7266, 0.2494, 0.7387, 0.453, 0.7, 0.5057, 0.7309, 0.5084, 0.7431, 0.4553, 0.7137, 0.2494, 0.7387, 0.2525, 0.7266, 0.3061, 0.697, 0.3035, 0.7107, 0.4379, 0.7498, 0.4454, 0.732, 0.4708, 0.7484, 0.4548, 0.7617, 0.287, 0.745, 0.3129, 0.7292, 0.3199, 0.7473, 0.3027, 0.7587, 0.4548, 0.7617, 0.4708, 0.7484, 0.4889, 0.7705, 0.4754, 0.7839, 0.2683, 0.7667, 0.287, 0.745, 0.3027, 0.7587, 0.2814, 0.7805, 0.4754, 0.7839, 0.4889, 0.7705, 0.5037, 0.7876, 0.4945, 0.8025, 0.253, 0.7834, 0.2683, 0.7667, 0.2814, 0.7805, 0.2618, 0.7986, 0.4945, 0.8025, 0.5037, 0.7876, 0.5186, 0.7916, 0.5168, 0.8073, 0.2379, 0.787, 0.253, 0.7834, 0.2618, 0.7986, 0.2392, 0.8029, 0.5125, 0.8288, 0.4734, 0.8247, 0.4945, 0.8025, 0.5168, 0.8073, 0.2618, 0.7986, 0.2824, 0.8215, 0.243, 0.8246, 0.2392, 0.8029, 0.4485, 0.8046, 0.4754, 0.7839, 0.4945, 0.8025, 0.4734, 0.8247, 0.2618, 0.7986, 0.2814, 0.7805, 0.3079, 0.802, 0.2824, 0.8215, 0.4485, 0.8046, 0.4359, 0.7796, 0.4548, 0.7617, 0.4754, 0.7839, 0.3027, 0.7587, 0.3212, 0.7772, 0.3079, 0.802, 0.2814, 0.7805, 0.4379, 0.7498, 0.4548, 0.7617, 0.4359, 0.7796, 0.4237, 0.7542, 0.3212, 0.7772, 0.3027, 0.7587, 0.3199, 0.7473, 0.3341, 0.752, 0.441, 0.7244, 0.4553, 0.7137, 0.4708, 0.7484, 0.4454, 0.732, 0.287, 0.745, 0.3035, 0.7107, 0.3175, 0.7217, 0.3129, 0.7292, 0.5084, 0.7431, 0.4889, 0.7705, 0.4708, 0.7484, 0.4553, 0.7137, 0.287, 0.745, 0.2683, 0.7667, 0.2494, 0.7387, 0.3035, 0.7107, 0.5394, 0.7645, 0.5037, 0.7876, 0.4889, 0.7705, 0.5084, 0.7431, 0.2683, 0.7667, 0.253, 0.7834, 0.2178, 0.7593, 0.2494, 0.7387, 0.5521, 0.7877, 0.5186, 0.7916, 0.5037, 0.7876, 0.5394, 0.7645, 0.253, 0.7834, 0.2379, 0.787, 0.2043, 0.7822, 0.2178, 0.7593, 0.5509, 0.8118, 0.5168, 0.8073, 0.5186, 0.7916, 0.5521, 0.7877, 0.2379, 0.787, 0.2392, 0.8029, 0.2048, 0.8064, 0.2043, 0.7822, 0.5125, 0.8288, 0.5168, 0.8073, 0.5509, 0.8118, 0.2048, 0.8064, 0.2392, 0.8029, 0.243, 0.8246, 0.5083, 0.6977, 0.4348, 0.6589, 0.4841, 0.6288, 0.5434, 0.6835, 0.2769, 0.6251, 0.3253, 0.6562, 0.2508, 0.6932, 0.2161, 0.6781, 0.5638, 0.7392, 0.5083, 0.6977, 0.5434, 0.6835, 0.5811, 0.7269, 0.2161, 0.6781, 0.2508, 0.6932, 0.1941, 0.7332, 0.1772, 0.7204, 0.62, 0.7916, 0.5638, 0.7392, 0.5811, 0.7269, 0.6167, 0.76, 0.1772, 0.7204, 0.1941, 0.7332, 0.1361, 0.7841, 0.1404, 0.7524, 0.7075, 0.7599, 0.62, 0.7916, 0.6167, 0.76, 0.6606, 0.7412, 0.1404, 0.7524, 0.1361, 0.7841, 0.04953, 0.7488, 0.09704, 0.7321, 0.7455, 0.6521, 0.7075, 0.7599, 0.6606, 0.7412, 0.6773, 0.6704, 0.09704, 0.7321, 0.04953, 0.7488, 0.01941, 0.6397, 0.08356, 0.662, 0.7408, 0.5724, 0.7455, 0.6521, 0.6773, 0.6704, 0.6714, 0.5927, 0.08356, 0.662, 0.01941, 0.6397, 0.03366, 0.5644, 0.09282, 0.5899, 0.6773, 0.6704, 0.5434, 0.6835, 0.4841, 0.6288, 0.6714, 0.5927, 0.2769, 0.6251, 0.2161, 0.6781, 0.08356, 0.662, 0.09282, 0.5899, 0.6773, 0.6704, 0.6606, 0.7412, 0.5811, 0.7269, 0.5434, 0.6835, 0.1772, 0.7204, 0.09704, 0.7321, 0.08356, 0.662, 0.2161, 0.6781, 0.6606, 0.7412, 0.6167, 0.76, 0.5811, 0.7269, 0.1772, 0.7204, 0.1404, 0.7524, 0.09704, 0.7321, 0.8424, 0.1952, 0.8293, 0.2196, 0.8346, 0.2069, 0.8347, 0.207, 0.03366, 0.5644, 0.05122, 0.5227, 0.145, 0.5626, 0.09282, 0.5899, 0.6204, 0.5657, 0.6714, 0.5927, 0.4841, 0.6288, 0.4981, 0.5523, 0.2769, 0.6251, 0.09282, 0.5899, 0.145, 0.5626, 0.2642, 0.5501, 0.391, 0.6119, 0.4981, 0.5523, 0.4841, 0.6288, 0.4348, 0.6589, 0.2769, 0.6251, 0.2642, 0.5501, 0.3699, 0.6102, 0.3253, 0.6562])
me_cube.materials.append(mat_material)
me_cube.use_remesh_preserve_volume = False
me_cube.use_remesh_preserve_attributes = False
me_cube.use_mirror_vertex_groups = False
me_cube.update()

# ---- objects
ob_cube = bpy.data.objects.new('Cube', me_cube)
ob_light = bpy.data.objects.new('Light', light_light)
ob_camera = bpy.data.objects.new('Camera', cam_camera)

# ---- transforms, parenting, visibility, modifiers, constraints
ob_cube.location = (0.0, 0.0, 0.0)
ob_cube.lock_rotations_4d = False
ob_cube.empty_display_type = 'ARROWS'
ob_cube.lineart.crease_threshold = 0.0
ob_light.location = (4.076, 1.005, 5.904)
ob_light.rotation_euler = (0.6503, 0.05522, 1.866)
ob_light.lock_rotations_4d = False
ob_light.empty_display_type = 'ARROWS'
ob_light.color = (0.0, 0.0, 0.0, 0.0)
ob_light.lineart.crease_threshold = 0.0
ob_camera.location = (7.359, -6.926, 4.958)
ob_camera.rotation_euler = (1.109, 0.0, 0.8149)
ob_camera.lock_rotations_4d = False
ob_camera.empty_display_type = 'ARROWS'
ob_camera.color = (0.0, 0.0, 0.0, 0.0)
ob_camera.display_type = 'WIRE'
ob_camera.lineart.crease_threshold = 0.0

# ---- collection membership
col_collection.objects.link(ob_cube)
col_collection.objects.link(ob_light)
col_collection.objects.link(ob_camera)

# ---- scene / render settings (as saved in the file)
scene.camera = ob_camera
scene.frame_start = 1; scene.frame_end = 250; scene.frame_set(1)
scene.render.engine = 'BLENDER_EEVEE_NEXT'
scene.cycles.use_denoising = False
scene.cycles.samples = 128
scene.cycles.sampling_pattern = 'TABULATED_SOBOL'
scene.cycles.use_adaptive_sampling = False
scene.cycles.use_light_tree = False
scene.view_settings.view_transform = 'Filmic'
bpy.context.view_layer.update()
